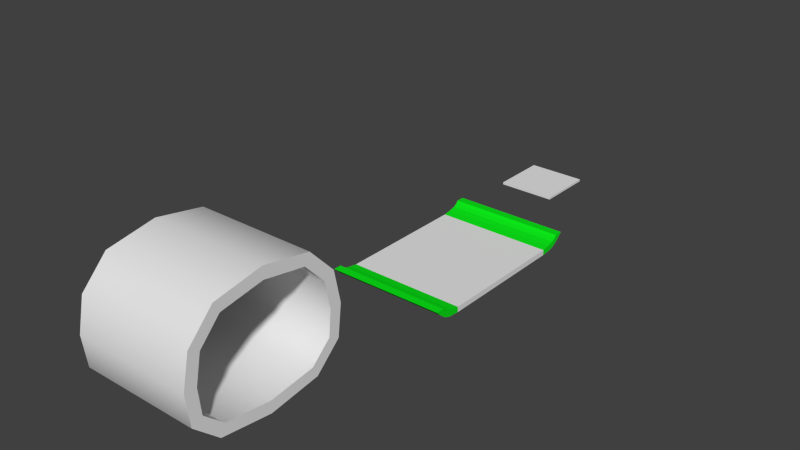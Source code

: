 # Source: RoadMeshes.blend  (saved by Blender 2.71.0; exported with 4.5.12 LTS)
import bpy
from mathutils import Matrix  # noqa: F401  (used for matrix-valued properties, if any)

bpy.ops.wm.read_factory_settings(use_empty=True)
scene = bpy.context.scene
scene.name = 'Scene'

# ---- collections
col_collection_1 = bpy.data.collections.new('Collection 1'); scene.collection.children.link(col_collection_1)

# ---- materials (node trees are filled in below, after node groups)
mat_main = bpy.data.materials.new('Main')
mat_main.alpha_threshold = 0.0
mat_main.use_transparent_shadow = False
mat_main.roughness = 0.5
mat_main.line_color = (0.0, 0.0, 0.0, 1.0)
mat_alt1 = bpy.data.materials.new('Alt1')
mat_alt1.alpha_threshold = 0.0
mat_alt1.use_transparent_shadow = False
mat_alt1.diffuse_color = (0.004087, 0.8, 0.01018, 1.0)
mat_alt1.roughness = 0.5
mat_alt1.line_color = (0.0, 0.0, 0.0, 1.0)

# ---- material node trees

# ---- world
world_world = bpy.data.worlds.new('World'); scene.world = world_world
world_world.color = (0.05088, 0.05088, 0.05088)
world_world.use_sun_shadow = False
world_world.sun_shadow_jitter_overblur = 0.0
world_world.cycles.sampling_method = 'MANUAL'
world_world.cycles.sample_map_resolution = 256

# ---- meshes
me_plane_003 = bpy.data.meshes.new('Plane.003')
me_plane_003.from_pydata([(333.3, 221.9, 80.99), (66.67, -221.9, 80.99), (66.67, 221.9, 80.99), (200.0, -221.9, 80.99), (333.3, -221.9, 80.99), (200.0, 221.9, 80.99), (333.3, 0.0, 0.0), (66.67, 0.0, 0.0), (200.0, 0.0, 0.0), (333.3, -211.4, 259.2), (200.0, 211.4, 259.2), (200.0, -211.4, 259.2), (66.67, 211.4, 259.2), (333.3, 211.4, 259.2), (66.67, -211.4, 259.2), (66.67, 0.0, 356.4), (200.0, 0.0, 356.4), (333.3, 0.0, 356.4), (0.0, 0.0, 0.0), (200.0, 155.5, 20.25), (400.0, 0.0, 0.0), (66.67, 155.5, 20.25), (200.0, -155.5, 20.25), (333.3, -155.5, 20.25), (0.0, 221.9, 80.99), (400.0, 221.9, 80.99), (400.0, -221.9, 80.99), (0.0, -221.9, 80.99), (66.67, -155.5, 20.25), (333.3, 155.5, 20.25), (66.67, -230.2, 166.0), (333.3, 230.2, 166.0), (66.67, 230.2, 166.0), (200.0, -230.2, 166.0), (333.3, -230.2, 166.0), (200.0, 230.2, 166.0), (133.3, 221.9, 80.99), (266.7, 221.9, 80.99), (266.7, -221.9, 80.99), (133.3, -221.9, 80.99), (133.3, 0.0, 0.0), (266.7, 0.0, 0.0), (200.0, 142.4, 332.1), (333.3, -142.4, 332.1), (200.0, -142.4, 332.1), (66.67, 142.4, 332.1), (333.3, 142.4, 332.1), (66.67, -142.4, 332.1), (133.3, 211.4, 259.2), (266.7, 211.4, 259.2), (400.0, -211.4, 259.2), (266.7, -211.4, 259.2), (133.3, -211.4, 259.2), (0.0, 211.4, 259.2), (400.0, 211.4, 259.2), (0.0, -211.4, 259.2), (133.3, 0.0, 356.4), (0.0, 0.0, 356.4), (266.7, 0.0, 356.4), (400.0, 0.0, 356.4), (0.0, -155.5, 20.25), (400.0, -155.5, 20.25), (0.0, 155.5, 20.25), (400.0, 155.5, 20.25), (0.0, -230.2, 166.0), (400.0, -230.2, 166.0), (0.0, 230.2, 166.0), (400.0, 230.2, 166.0), (266.7, 155.5, 20.25), (133.3, 155.5, 20.25), (133.3, -155.5, 20.25), (266.7, -155.5, 20.25), (266.7, -230.2, 166.0), (133.3, -230.2, 166.0), (133.3, 230.2, 166.0), (266.7, 230.2, 166.0), (400.0, 142.4, 332.1), (0.0, 142.4, 332.1), (400.0, -142.4, 332.1), (0.0, -142.4, 332.1), (266.7, -142.4, 332.1), (133.3, -142.4, 332.1), (133.3, 142.4, 332.1), (266.7, 142.4, 332.1), (333.3, 257.7, 63.1), (66.67, -257.7, 63.1), (66.67, 257.7, 63.1), (200.0, -257.7, 63.1), (333.3, -257.7, 63.1), (200.0, 257.7, 63.1), (333.3, 0.0, -40.0), (66.67, 0.0, -40.0), (200.0, 0.0, -40.0), (333.3, -246.9, 277.6), (200.0, 246.9, 277.6), (200.0, -246.9, 277.6), (66.67, 246.9, 277.6), (333.3, 246.9, 277.6), (66.67, -246.9, 277.6), (66.67, 0.0, 396.4), (200.0, 0.0, 396.4), (333.3, 0.0, 396.4), (0.0, 0.0, -40.0), (200.0, 172.3, -16.02), (400.0, 0.0, -40.0), (66.67, 172.3, -16.02), (200.0, -172.3, -16.02), (333.3, -172.3, -16.02), (0.0, 257.7, 63.1), (400.0, 257.7, 63.1), (400.0, -257.7, 63.1), (0.0, -257.7, 63.1), (66.67, -172.3, -16.02), (333.3, 172.3, -16.02), (66.67, -270.1, 168.1), (333.3, 270.1, 168.1), (66.67, 270.1, 168.1), (200.0, -270.1, 168.1), (333.3, -270.1, 168.1), (200.0, 270.1, 168.1), (133.3, 257.7, 63.1), (266.7, 257.7, 63.1), (266.7, -257.7, 63.1), (133.3, -257.7, 63.1), (133.3, 0.0, -40.0), (266.7, 0.0, -40.0), (200.0, 161.2, 367.3), (333.3, -161.2, 367.3), (200.0, -161.2, 367.3), (66.67, 161.2, 367.3), (333.3, 161.2, 367.3), (66.67, -161.2, 367.3), (133.3, 246.9, 277.6), (266.7, 246.9, 277.6), (400.0, -246.9, 277.6), (266.7, -246.9, 277.6), (133.3, -246.9, 277.6), (0.0, 246.9, 277.6), (400.0, 246.9, 277.6), (0.0, -246.9, 277.6), (133.3, 0.0, 396.4), (0.0, 0.0, 396.4), (266.7, 0.0, 396.4), (400.0, 0.0, 396.4), (0.0, -172.3, -16.02), (400.0, -172.3, -16.02), (0.0, 172.3, -16.02), (400.0, 172.3, -16.02), (0.0, -270.1, 168.1), (400.0, -270.1, 168.1), (0.0, 270.1, 168.1), (400.0, 270.1, 168.1), (266.7, 172.3, -16.02), (133.3, 172.3, -16.02), (133.3, -172.3, -16.02), (266.7, -172.3, -16.02), (266.7, -270.1, 168.1), (133.3, -270.1, 168.1), (133.3, 270.1, 168.1), (266.7, 270.1, 168.1), (400.0, 161.2, 367.3), (0.0, 161.2, 367.3), (400.0, -161.2, 367.3), (0.0, -161.2, 367.3), (266.7, -161.2, 367.3), (133.3, -161.2, 367.3), (133.3, 161.2, 367.3), (266.7, 161.2, 367.3)], [], [(0, 37, 68, 29), (0, 29, 63, 25), (0, 25, 67, 31), (0, 31, 75, 37), (1, 39, 70, 28), (1, 28, 60, 27), (1, 27, 64, 30), (1, 30, 73, 39), (2, 24, 62, 21), (2, 21, 69, 36), (2, 36, 74, 32), (2, 32, 66, 24), (3, 38, 71, 22), (3, 22, 70, 39), (3, 39, 73, 33), (3, 33, 72, 38), (4, 26, 61, 23), (4, 23, 71, 38), (4, 38, 72, 34), (4, 34, 65, 26), (5, 36, 69, 19), (5, 19, 68, 37), (5, 37, 75, 35), (5, 35, 74, 36), (6, 41, 71, 23), (6, 23, 61, 20), (6, 20, 63, 29), (6, 29, 68, 41), (7, 18, 60, 28), (7, 28, 70, 40), (7, 40, 69, 21), (7, 21, 62, 18), (8, 40, 70, 22), (8, 22, 71, 41), (8, 41, 68, 19), (8, 19, 69, 40), (9, 50, 65, 34), (9, 34, 72, 51), (9, 51, 80, 43), (9, 43, 78, 50), (10, 48, 74, 35), (10, 35, 75, 49), (10, 49, 83, 42), (10, 42, 82, 48), (11, 51, 72, 33), (11, 33, 73, 52), (11, 52, 81, 44), (11, 44, 80, 51), (12, 53, 66, 32), (12, 32, 74, 48), (12, 48, 82, 45), (12, 45, 77, 53), (13, 49, 75, 31), (13, 31, 67, 54), (13, 54, 76, 46), (13, 46, 83, 49), (14, 52, 73, 30), (14, 30, 64, 55), (14, 55, 79, 47), (14, 47, 81, 52), (15, 57, 77, 45), (15, 45, 82, 56), (15, 56, 81, 47), (15, 47, 79, 57), (16, 42, 83, 58), (16, 58, 80, 44), (16, 44, 81, 56), (16, 56, 82, 42), (17, 59, 78, 43), (17, 43, 80, 58), (17, 58, 83, 46), (17, 46, 76, 59), (113, 152, 121, 84), (109, 147, 113, 84), (115, 151, 109, 84), (121, 159, 115, 84), (112, 154, 123, 85), (111, 144, 112, 85), (114, 148, 111, 85), (123, 157, 114, 85), (105, 146, 108, 86), (120, 153, 105, 86), (116, 158, 120, 86), (108, 150, 116, 86), (106, 155, 122, 87), (123, 154, 106, 87), (117, 157, 123, 87), (122, 156, 117, 87), (107, 145, 110, 88), (122, 155, 107, 88), (118, 156, 122, 88), (110, 149, 118, 88), (103, 153, 120, 89), (121, 152, 103, 89), (119, 159, 121, 89), (120, 158, 119, 89), (107, 155, 125, 90), (104, 145, 107, 90), (113, 147, 104, 90), (125, 152, 113, 90), (112, 144, 102, 91), (124, 154, 112, 91), (105, 153, 124, 91), (102, 146, 105, 91), (106, 154, 124, 92), (125, 155, 106, 92), (103, 152, 125, 92), (124, 153, 103, 92), (118, 149, 134, 93), (135, 156, 118, 93), (127, 164, 135, 93), (134, 162, 127, 93), (119, 158, 132, 94), (133, 159, 119, 94), (126, 167, 133, 94), (132, 166, 126, 94), (117, 156, 135, 95), (136, 157, 117, 95), (128, 165, 136, 95), (135, 164, 128, 95), (116, 150, 137, 96), (132, 158, 116, 96), (129, 166, 132, 96), (137, 161, 129, 96), (115, 159, 133, 97), (138, 151, 115, 97), (130, 160, 138, 97), (133, 167, 130, 97), (114, 157, 136, 98), (139, 148, 114, 98), (131, 163, 139, 98), (136, 165, 131, 98), (129, 161, 141, 99), (140, 166, 129, 99), (131, 165, 140, 99), (141, 163, 131, 99), (142, 167, 126, 100), (128, 164, 142, 100), (140, 165, 128, 100), (126, 166, 140, 100), (127, 162, 143, 101), (142, 164, 127, 101), (130, 167, 142, 101), (143, 160, 130, 101), (24, 66, 150, 108), (62, 24, 108, 146), (27, 60, 144, 111), (64, 27, 111, 148), (53, 77, 161, 137), (66, 53, 137, 150), (55, 64, 148, 139), (79, 55, 139, 163), (20, 61, 145, 104), (60, 18, 102, 144), (18, 62, 146, 102), (57, 141, 161, 77), (79, 163, 141, 57), (63, 20, 104, 147), (61, 26, 110, 145), (26, 65, 149, 110), (65, 50, 134, 149), (50, 78, 162, 134), (59, 143, 162, 78), (76, 160, 143, 59), (76, 54, 138, 160), (54, 67, 151, 138), (67, 25, 109, 151), (25, 63, 147, 109)])
me_plane_003.polygons.foreach_set('use_smooth', [True] * 168)
_k = set([(18, 60), (18, 62), (20, 61), (20, 63), (24, 62), (24, 66), (25, 63), (25, 67), (26, 61), (26, 65), (27, 60), (27, 64), (50, 65), (50, 78), (53, 66), (53, 77), (54, 67), (54, 76), (55, 64), (55, 79), (57, 77), (57, 79), (59, 76), (59, 78), (102, 144), (102, 146), (104, 145), (104, 147), (108, 146), (108, 150), (109, 147), (109, 151), (110, 145), (110, 149), (111, 144), (111, 148), (134, 149), (134, 162), (137, 150), (137, 161), (138, 151), (138, 160), (139, 148), (139, 163), (141, 161), (141, 163), (143, 160), (143, 162)])
me_plane_003.attributes.new('sharp_edge', 'BOOLEAN', 'EDGE').data.foreach_set('value', [ (min(e.vertices), max(e.vertices)) in _k for e in me_plane_003.edges])
_uv = me_plane_003.uv_layers.new(name='UVMap')
_uv.uv.foreach_set('vector', [0.8713, 0.1004, 0.8713, 0.2007, 0.7359, 0.2007, 0.7359, 0.1004, 0.8713, 0.1004, 0.7359, 0.1004, 0.7359, 7.963e-05, 0.8713, 7.877e-05, 0.8713, 0.1004, 0.8713, 7.877e-05, 0.9999, 7.758e-05, 0.9999, 0.1004, 0.8713, 0.1004, 0.9999, 0.1004, 0.9999, 0.2007, 0.8713, 0.2007, 0.1287, 0.5017, 0.1287, 0.4013, 0.2641, 0.4013, 0.2641, 0.5017, 0.1287, 0.5017, 0.2641, 0.5017, 0.2641, 0.602, 0.1287, 0.602, 0.1287, 0.5017, 0.1287, 0.602, 7.758e-05, 0.602, 7.758e-05, 0.5017, 0.1287, 0.5017, 7.758e-05, 0.5017, 7.758e-05, 0.4013, 0.1287, 0.4013, 0.8713, 0.5017, 0.8713, 0.602, 0.7359, 0.602, 0.7359, 0.5017, 0.8713, 0.5017, 0.7359, 0.5017, 0.7359, 0.4013, 0.8713, 0.4013, 0.8713, 0.5017, 0.8713, 0.4013, 0.9999, 0.4013, 0.9999, 0.5016, 0.8713, 0.5017, 0.9999, 0.5016, 0.9999, 0.602, 0.8713, 0.602, 0.1287, 0.301, 0.1287, 0.2007, 0.2641, 0.2007, 0.2641, 0.301, 0.1287, 0.301, 0.2641, 0.301, 0.2641, 0.4013, 0.1287, 0.4013, 0.1287, 0.301, 0.1287, 0.4013, 7.758e-05, 0.4013, 7.784e-05, 0.301, 0.1287, 0.301, 7.784e-05, 0.301, 7.811e-05, 0.2007, 0.1287, 0.2007, 0.1287, 0.1004, 0.1287, 8.029e-05, 0.2641, 8.059e-05, 0.2641, 0.1004, 0.1287, 0.1004, 0.2641, 0.1004, 0.2641, 0.2007, 0.1287, 0.2007, 0.1287, 0.1004, 0.1287, 0.2007, 7.811e-05, 0.2007, 7.831e-05, 0.1004, 0.1287, 0.1004, 7.831e-05, 0.1004, 7.85e-05, 8e-05, 0.1287, 8.029e-05, 0.8713, 0.301, 0.8713, 0.4013, 0.7359, 0.4013, 0.7359, 0.301, 0.8713, 0.301, 0.7359, 0.301, 0.7359, 0.2007, 0.8713, 0.2007, 0.8713, 0.301, 0.8713, 0.2007, 0.9999, 0.2007, 0.9999, 0.301, 0.8713, 0.301, 0.9999, 0.301, 0.9999, 0.4013, 0.8713, 0.4013, 0.5, 0.1004, 0.5, 0.2007, 0.2641, 0.2007, 0.2641, 0.1004, 0.5, 0.1004, 0.2641, 0.1004, 0.2641, 8.059e-05, 0.5, 8.053e-05, 0.5, 0.1004, 0.5, 8.053e-05, 0.7359, 7.963e-05, 0.7359, 0.1004, 0.5, 0.1004, 0.7359, 0.1004, 0.7359, 0.2007, 0.5, 0.2007, 0.5, 0.5017, 0.5, 0.602, 0.2641, 0.602, 0.2641, 0.5017, 0.5, 0.5017, 0.2641, 0.5017, 0.2641, 0.4013, 0.5, 0.4013, 0.5, 0.5017, 0.5, 0.4013, 0.7359, 0.4013, 0.7359, 0.5017, 0.5, 0.5017, 0.7359, 0.5017, 0.7359, 0.602, 0.5, 0.602, 0.5, 0.301, 0.5, 0.4013, 0.2641, 0.4013, 0.2641, 0.301, 0.5, 0.301, 0.2641, 0.301, 0.2641, 0.2007, 0.5, 0.2007, 0.5, 0.301, 0.5, 0.2007, 0.7359, 0.2007, 0.7359, 0.301, 0.5, 0.301, 0.7359, 0.301, 0.7359, 0.4013, 0.5, 0.4013, 0.1399, 0.4904, 0.1399, 0.5885, 7.738e-05, 0.5885, 7.698e-05, 0.4904, 0.1399, 0.4904, 7.698e-05, 0.4904, 7.673e-05, 0.3924, 0.1399, 0.3924, 0.1399, 0.4904, 0.1399, 0.3924, 0.2876, 0.3924, 0.2876, 0.4904, 0.1399, 0.4904, 0.2876, 0.4904, 0.2876, 0.5885, 0.1399, 0.5885, 0.8601, 0.2943, 0.8601, 0.1962, 0.9999, 0.1962, 0.9999, 0.2943, 0.8601, 0.2943, 0.9999, 0.2943, 0.9999, 0.3924, 0.8601, 0.3924, 0.8601, 0.2943, 0.8601, 0.3924, 0.7124, 0.3924, 0.7124, 0.2943, 0.8601, 0.2943, 0.7124, 0.2943, 0.7124, 0.1962, 0.8601, 0.1962, 0.1399, 0.2943, 0.1399, 0.3924, 7.673e-05, 0.3924, 7.68e-05, 0.2943, 0.1399, 0.2943, 7.68e-05, 0.2943, 7.683e-05, 0.1962, 0.1399, 0.1962, 0.1399, 0.2943, 0.1399, 0.1962, 0.2876, 0.1962, 0.2876, 0.2943, 0.1399, 0.2943, 0.2876, 0.2943, 0.2876, 0.3924, 0.1399, 0.3924, 0.8601, 0.09815, 0.8601, 7.676e-05, 0.9999, 7.67e-05, 0.9999, 0.09815, 0.8601, 0.09815, 0.9999, 0.09815, 0.9999, 0.1962, 0.8601, 0.1962, 0.8601, 0.09815, 0.8601, 0.1962, 0.7124, 0.1962, 0.7124, 0.09815, 0.8601, 0.09815, 0.7124, 0.09815, 0.7124, 7.683e-05, 0.8601, 7.676e-05, 0.8601, 0.4904, 0.8601, 0.3924, 0.9999, 0.3924, 0.9999, 0.4904, 0.8601, 0.4904, 0.9999, 0.4904, 0.9999, 0.5885, 0.8601, 0.5885, 0.8601, 0.4904, 0.8601, 0.5885, 0.7124, 0.5885, 0.7124, 0.4904, 0.8601, 0.4904, 0.7124, 0.4904, 0.7124, 0.3924, 0.8601, 0.3924, 0.1399, 0.09815, 0.1399, 0.1962, 7.683e-05, 0.1962, 7.683e-05, 0.09815, 0.1399, 0.09815, 7.683e-05, 0.09815, 7.67e-05, 7.75e-05, 0.1399, 7.726e-05, 0.1399, 0.09815, 0.1399, 7.726e-05, 0.2876, 7.704e-05, 0.2876, 0.09815, 0.1399, 0.09815, 0.2876, 0.09815, 0.2876, 0.1962, 0.1399, 0.1962, 0.5, 0.09815, 0.5, 7.683e-05, 0.7124, 7.683e-05, 0.7124, 0.09815, 0.5, 0.09815, 0.7124, 0.09815, 0.7124, 0.1962, 0.5, 0.1962, 0.5, 0.09815, 0.5, 0.1962, 0.2876, 0.1962, 0.2876, 0.09815, 0.5, 0.09815, 0.2876, 0.09815, 0.2876, 7.704e-05, 0.5, 7.683e-05, 0.5, 0.2943, 0.7124, 0.2943, 0.7124, 0.3924, 0.5, 0.3924, 0.5, 0.2943, 0.5, 0.3924, 0.2876, 0.3924, 0.2876, 0.2943, 0.5, 0.2943, 0.2876, 0.2943, 0.2876, 0.1962, 0.5, 0.1962, 0.5, 0.2943, 0.5, 0.1962, 0.7124, 0.1962, 0.7124, 0.2943, 0.5, 0.4904, 0.5, 0.5885, 0.2876, 0.5885, 0.2876, 0.4904, 0.5, 0.4904, 0.2876, 0.4904, 0.2876, 0.3924, 0.5, 0.3924, 0.5, 0.4904, 0.5, 0.3924, 0.7124, 0.3924, 0.7124, 0.4904, 0.5, 0.4904, 0.7124, 0.4904, 0.7124, 0.5885, 0.5, 0.5885, 0.7196, 0.4208, 0.7196, 0.3367, 0.8665, 0.3367, 0.8665, 0.4208, 0.8665, 0.505, 0.7196, 0.505, 0.7196, 0.4208, 0.8665, 0.4208, 0.9999, 0.4208, 0.9999, 0.505, 0.8665, 0.505, 0.8665, 0.4208, 0.8665, 0.3367, 0.9999, 0.3367, 0.9999, 0.4208, 0.8665, 0.4208, 0.2804, 0.08422, 0.2804, 0.1684, 0.1335, 0.1684, 0.1335, 0.08422, 0.1335, 7.384e-05, 0.2804, 7.228e-05, 0.2804, 0.08422, 0.1335, 0.08422, 7.231e-05, 0.08423, 7.105e-05, 7.572e-05, 0.1335, 7.384e-05, 0.1335, 0.08422, 0.1335, 0.1684, 7.373e-05, 0.1684, 7.231e-05, 0.08423, 0.1335, 0.08422, 0.7196, 0.08422, 0.7196, 7.193e-05, 0.8665, 7.381e-05, 0.8665, 0.08422, 0.8665, 0.1684, 0.7196, 0.1684, 0.7196, 0.08422, 0.8665, 0.08422, 0.9999, 0.08423, 0.9999, 0.1684, 0.8665, 0.1684, 0.8665, 0.08422, 0.8665, 7.381e-05, 0.9999, 7.64e-05, 0.9999, 0.08423, 0.8665, 0.08422, 0.2804, 0.2525, 0.2804, 0.3367, 0.1335, 0.3367, 0.1335, 0.2525, 0.1335, 0.1684, 0.2804, 0.1684, 0.2804, 0.2525, 0.1335, 0.2525, 7.515e-05, 0.2525, 7.373e-05, 0.1684, 0.1335, 0.1684, 0.1335, 0.2525, 0.1335, 0.3367, 7.673e-05, 0.3367, 7.515e-05, 0.2525, 0.1335, 0.2525, 0.2804, 0.4208, 0.2804, 0.505, 0.1335, 0.505, 0.1335, 0.4208, 0.1335, 0.3367, 0.2804, 0.3367, 0.2804, 0.4208, 0.1335, 0.4208, 7.81e-05, 0.4208, 7.673e-05, 0.3367, 0.1335, 0.3367, 0.1335, 0.4208, 0.1335, 0.505, 7.93e-05, 0.505, 7.81e-05, 0.4208, 0.1335, 0.4208, 0.7196, 0.2525, 0.7196, 0.1684, 0.8665, 0.1684, 0.8665, 0.2525, 0.8665, 0.3367, 0.7196, 0.3367, 0.7196, 0.2525, 0.8665, 0.2525, 0.9999, 0.2525, 0.9999, 0.3367, 0.8665, 0.3367, 0.8665, 0.2525, 0.8665, 0.1684, 0.9999, 0.1684, 0.9999, 0.2525, 0.8665, 0.2525, 0.2804, 0.4208, 0.2804, 0.3367, 0.5, 0.3367, 0.5, 0.4208, 0.5, 0.505, 0.2804, 0.505, 0.2804, 0.4208, 0.5, 0.4208, 0.7196, 0.4208, 0.7196, 0.505, 0.5, 0.505, 0.5, 0.4208, 0.5, 0.3367, 0.7196, 0.3367, 0.7196, 0.4208, 0.5, 0.4208, 0.2804, 0.08422, 0.2804, 7.228e-05, 0.5, 7.105e-05, 0.5, 0.08422, 0.5, 0.1684, 0.2804, 0.1684, 0.2804, 0.08422, 0.5, 0.08422, 0.7196, 0.08422, 0.7196, 0.1684, 0.5, 0.1684, 0.5, 0.08422, 0.5, 7.105e-05, 0.7196, 7.193e-05, 0.7196, 0.08422, 0.5, 0.08422, 0.2804, 0.2525, 0.2804, 0.1684, 0.5, 0.1684, 0.5, 0.2525, 0.5, 0.3367, 0.2804, 0.3367, 0.2804, 0.2525, 0.5, 0.2525, 0.7196, 0.2525, 0.7196, 0.3367, 0.5, 0.3367, 0.5, 0.2525, 0.5, 0.1684, 0.7196, 0.1684, 0.7196, 0.2525, 0.5, 0.2525, 7.292e-05, 0.08346, 7.45e-05, 0.0001086, 0.1401, 0.0001113, 0.1401, 0.08346, 0.1401, 0.1668, 7.19e-05, 0.1668, 7.292e-05, 0.08346, 0.1401, 0.08346, 0.2952, 0.08346, 0.2952, 0.1668, 0.1401, 0.1668, 0.1401, 0.08346, 0.1401, 0.0001113, 0.2952, 0.0001119, 0.2952, 0.08346, 0.1401, 0.08346, 0.9999, 0.2501, 0.9999, 0.3335, 0.8599, 0.3335, 0.8599, 0.2501, 0.8599, 0.1668, 0.9999, 0.1668, 0.9999, 0.2501, 0.8599, 0.2501, 0.7048, 0.2501, 0.7048, 0.1668, 0.8599, 0.1668, 0.8599, 0.2501, 0.8599, 0.3335, 0.7048, 0.3335, 0.7048, 0.2501, 0.8599, 0.2501, 7.139e-05, 0.2502, 7.19e-05, 0.1668, 0.1401, 0.1668, 0.1401, 0.2502, 0.1401, 0.3335, 7.1e-05, 0.3335, 7.139e-05, 0.2502, 0.1401, 0.2502, 0.2952, 0.2502, 0.2952, 0.3335, 0.1401, 0.3335, 0.1401, 0.2502, 0.1401, 0.1668, 0.2952, 0.1668, 0.2952, 0.2502, 0.1401, 0.2502, 0.9999, 0.4168, 0.9999, 0.5002, 0.8599, 0.5002, 0.8599, 0.4168, 0.8599, 0.3335, 0.9999, 0.3335, 0.9999, 0.4168, 0.8599, 0.4168, 0.7048, 0.4168, 0.7048, 0.3335, 0.8599, 0.3335, 0.8599, 0.4168, 0.8599, 0.5002, 0.7048, 0.5002, 0.7048, 0.4168, 0.8599, 0.4168, 0.9999, 0.08342, 0.9999, 0.1668, 0.8599, 0.1668, 0.8599, 0.08343, 0.8599, 8.475e-05, 0.9999, 7.072e-05, 0.9999, 0.08342, 0.8599, 0.08343, 0.7048, 0.08344, 0.7048, 9.714e-05, 0.8599, 8.475e-05, 0.8599, 0.08343, 0.8599, 0.1668, 0.7048, 0.1668, 0.7048, 0.08344, 0.8599, 0.08343, 7.083e-05, 0.4169, 7.1e-05, 0.3335, 0.1401, 0.3335, 0.1401, 0.4169, 0.1401, 0.5002, 7.072e-05, 0.5002, 7.083e-05, 0.4169, 0.1401, 0.4169, 0.2952, 0.4169, 0.2952, 0.5002, 0.1401, 0.5002, 0.1401, 0.4169, 0.1401, 0.3335, 0.2952, 0.3335, 0.2952, 0.4169, 0.1401, 0.4169, 0.7048, 0.4168, 0.7048, 0.5002, 0.5, 0.5002, 0.5, 0.4169, 0.5, 0.3335, 0.7048, 0.3335, 0.7048, 0.4168, 0.5, 0.4169, 0.2952, 0.4169, 0.2952, 0.3335, 0.5, 0.3335, 0.5, 0.4169, 0.5, 0.5002, 0.2952, 0.5002, 0.2952, 0.4169, 0.5, 0.4169, 0.5, 0.1668, 0.7048, 0.1668, 0.7048, 0.2501, 0.5, 0.2502, 0.2952, 0.2502, 0.2952, 0.1668, 0.5, 0.1668, 0.5, 0.2502, 0.5, 0.3335, 0.2952, 0.3335, 0.2952, 0.2502, 0.5, 0.2502, 0.7048, 0.2501, 0.7048, 0.3335, 0.5, 0.3335, 0.5, 0.2502, 0.2952, 0.08346, 0.2952, 0.0001119, 0.5, 0.0001076, 0.5, 0.08345, 0.5, 0.1668, 0.2952, 0.1668, 0.2952, 0.08346, 0.5, 0.08345, 0.7048, 0.08344, 0.7048, 0.1668, 0.5, 0.1668, 0.5, 0.08345, 0.5, 0.0001076, 0.7048, 9.714e-05, 0.7048, 0.08344, 0.5, 0.08345, 0.5442, 0.9006, 0.5709, 0.8064, 0.6163, 0.8122, 0.5809, 0.928, 0.4571, 0.9556, 0.5442, 0.9006, 0.5809, 0.928, 0.4687, 0.9999, 0.04406, 0.8106, 0.1066, 0.8925, 0.08023, 0.93, 0.000111, 0.8235, 0.05194, 0.713, 0.04406, 0.8106, 0.000111, 0.8235, 0.00733, 0.7026, 0.5686, 0.6976, 0.5055, 0.6015, 0.534, 0.5655, 0.6123, 0.6841, 0.5709, 0.8064, 0.5686, 0.6976, 0.6123, 0.6841, 0.6163, 0.8122, 0.09204, 0.6119, 0.05194, 0.713, 0.00733, 0.7026, 0.05577, 0.5839, 0.1846, 0.5437, 0.09204, 0.6119, 0.05577, 0.5839, 0.1706, 0.5001, 0.3387, 0.05314, 0.1594, 0.04441, 0.1477, 0.000111, 0.3468, 0.008055, 0.1066, 0.8925, 0.2777, 0.9469, 0.2696, 0.9919, 0.08023, 0.93, 0.2777, 0.9469, 0.4571, 0.9556, 0.4687, 0.9999, 0.2696, 0.9919, 0.35, 0.5452, 0.3581, 0.5001, 0.534, 0.5655, 0.5055, 0.6015, 0.1846, 0.5437, 0.1706, 0.5001, 0.3581, 0.5001, 0.35, 0.5452, 0.5098, 0.1075, 0.3387, 0.05314, 0.3468, 0.008055, 0.5362, 0.07004, 0.1594, 0.04441, 0.07218, 0.0994, 0.03549, 0.07198, 0.1477, 0.000111, 0.07218, 0.0994, 0.04555, 0.1936, 0.000111, 0.1878, 0.03549, 0.07198, 0.04555, 0.1936, 0.04785, 0.3024, 0.004096, 0.3159, 0.000111, 0.1878, 0.04785, 0.3024, 0.1109, 0.3985, 0.08246, 0.4345, 0.004096, 0.3159, 0.2664, 0.4548, 0.2583, 0.4999, 0.08246, 0.4345, 0.1109, 0.3985, 0.4318, 0.4563, 0.4459, 0.4999, 0.2583, 0.4999, 0.2664, 0.4548, 0.4318, 0.4563, 0.5244, 0.3881, 0.5607, 0.4161, 0.4459, 0.4999, 0.5244, 0.3881, 0.5645, 0.287, 0.6091, 0.2974, 0.5607, 0.4161, 0.5645, 0.287, 0.5724, 0.1894, 0.6163, 0.1765, 0.6091, 0.2974, 0.5724, 0.1894, 0.5098, 0.1075, 0.5362, 0.07004, 0.6163, 0.1765])
_uv.active_render = True
_uv = me_plane_003.uv_layers.new(name='LightmapUV')
_uv.uv.foreach_set('vector', [0.05992, 0.2769, 0.1107, 0.277, 0.1107, 0.3595, 0.05989, 0.3595, 0.05992, 0.2769, 0.05989, 0.3595, 0.009067, 0.3594, 0.009101, 0.2769, 0.05992, 0.2769, 0.009101, 0.2769, 0.009132, 0.1986, 0.05996, 0.1986, 0.05992, 0.2769, 0.05996, 0.1986, 0.1108, 0.1986, 0.1107, 0.277, 0.263, 0.7296, 0.2122, 0.7296, 0.2122, 0.647, 0.2631, 0.6471, 0.263, 0.7296, 0.2631, 0.6471, 0.3139, 0.6471, 0.3139, 0.7296, 0.263, 0.7296, 0.3139, 0.7296, 0.3138, 0.808, 0.263, 0.8079, 0.263, 0.7296, 0.263, 0.8079, 0.2122, 0.8079, 0.2122, 0.7296, 0.2632, 0.2771, 0.314, 0.2771, 0.314, 0.3596, 0.2632, 0.3596, 0.2632, 0.2771, 0.2632, 0.3596, 0.2124, 0.3596, 0.2124, 0.277, 0.2632, 0.2771, 0.2124, 0.277, 0.2124, 0.1987, 0.2633, 0.1987, 0.2632, 0.2771, 0.2633, 0.1987, 0.3141, 0.1988, 0.314, 0.2771, 0.1614, 0.7295, 0.1106, 0.7295, 0.1106, 0.647, 0.1614, 0.647, 0.1614, 0.7295, 0.1614, 0.647, 0.2122, 0.647, 0.2122, 0.7296, 0.1614, 0.7295, 0.2122, 0.7296, 0.2122, 0.8079, 0.1614, 0.8079, 0.1614, 0.7295, 0.1614, 0.8079, 0.1105, 0.8078, 0.1106, 0.7295, 0.05974, 0.7295, 0.008919, 0.7294, 0.008952, 0.6469, 0.05978, 0.647, 0.05974, 0.7295, 0.05978, 0.647, 0.1106, 0.647, 0.1106, 0.7295, 0.05974, 0.7295, 0.1106, 0.7295, 0.1105, 0.8078, 0.05971, 0.8078, 0.05974, 0.7295, 0.05971, 0.8078, 0.008887, 0.8078, 0.008919, 0.7294, 0.1616, 0.277, 0.2124, 0.277, 0.2124, 0.3596, 0.1615, 0.3595, 0.1616, 0.277, 0.1615, 0.3595, 0.1107, 0.3595, 0.1107, 0.277, 0.1616, 0.277, 0.1107, 0.277, 0.1108, 0.1986, 0.1616, 0.1987, 0.1616, 0.277, 0.1616, 0.1987, 0.2124, 0.1987, 0.2124, 0.277, 0.05983, 0.5032, 0.1107, 0.5032, 0.1106, 0.647, 0.05978, 0.647, 0.05983, 0.5032, 0.05978, 0.647, 0.008952, 0.6469, 0.00901, 0.5032, 0.05983, 0.5032, 0.00901, 0.5032, 0.009067, 0.3594, 0.05989, 0.3595, 0.05983, 0.5032, 0.05989, 0.3595, 0.1107, 0.3595, 0.1107, 0.5032, 0.2631, 0.5033, 0.314, 0.5034, 0.3139, 0.6471, 0.2631, 0.6471, 0.2631, 0.5033, 0.2631, 0.6471, 0.2122, 0.647, 0.2123, 0.5033, 0.2631, 0.5033, 0.2123, 0.5033, 0.2124, 0.3596, 0.2632, 0.3596, 0.2631, 0.5033, 0.2632, 0.3596, 0.314, 0.3596, 0.314, 0.5034, 0.1615, 0.5033, 0.2123, 0.5033, 0.2122, 0.647, 0.1614, 0.647, 0.1615, 0.5033, 0.1614, 0.647, 0.1106, 0.647, 0.1107, 0.5032, 0.1615, 0.5033, 0.1107, 0.5032, 0.1107, 0.3595, 0.1615, 0.3595, 0.1615, 0.5033, 0.1615, 0.3595, 0.2124, 0.3596, 0.2123, 0.5033, 0.05968, 0.8949, 0.008851, 0.8949, 0.008887, 0.8078, 0.05971, 0.8078, 0.05968, 0.8949, 0.05971, 0.8078, 0.1105, 0.8078, 0.1105, 0.895, 0.05968, 0.8949, 0.1105, 0.895, 0.1105, 0.987, 0.05964, 0.987, 0.05968, 0.8949, 0.05964, 0.987, 0.008814, 0.987, 0.008851, 0.8949, 0.1616, 0.1115, 0.2125, 0.1116, 0.2124, 0.1987, 0.1616, 0.1987, 0.1616, 0.1115, 0.1616, 0.1987, 0.1108, 0.1986, 0.1108, 0.1115, 0.1616, 0.1115, 0.1108, 0.1115, 0.1109, 0.01946, 0.1617, 0.01949, 0.1616, 0.1115, 0.1617, 0.01949, 0.2125, 0.01952, 0.2125, 0.1116, 0.1613, 0.895, 0.1105, 0.895, 0.1105, 0.8078, 0.1614, 0.8079, 0.1613, 0.895, 0.1614, 0.8079, 0.2122, 0.8079, 0.2122, 0.895, 0.1613, 0.895, 0.2122, 0.895, 0.2121, 0.9871, 0.1613, 0.9871, 0.1613, 0.895, 0.1613, 0.9871, 0.1105, 0.987, 0.1105, 0.895, 0.2633, 0.1116, 0.3141, 0.1116, 0.3141, 0.1988, 0.2633, 0.1987, 0.2633, 0.1116, 0.2633, 0.1987, 0.2124, 0.1987, 0.2125, 0.1116, 0.2633, 0.1116, 0.2125, 0.1116, 0.2125, 0.01952, 0.2633, 0.01955, 0.2633, 0.1116, 0.2633, 0.01955, 0.3141, 0.01958, 0.3141, 0.1116, 0.05999, 0.1115, 0.1108, 0.1115, 0.1108, 0.1986, 0.05996, 0.1986, 0.05999, 0.1115, 0.05996, 0.1986, 0.009132, 0.1986, 0.009167, 0.1115, 0.05999, 0.1115, 0.009167, 0.1115, 0.009205, 0.01941, 0.06003, 0.01944, 0.05999, 0.1115, 0.06003, 0.01944, 0.1109, 0.01946, 0.1108, 0.1115, 0.263, 0.8951, 0.2122, 0.895, 0.2122, 0.8079, 0.263, 0.8079, 0.263, 0.8951, 0.263, 0.8079, 0.3138, 0.808, 0.3138, 0.8951, 0.263, 0.8951, 0.3138, 0.8951, 0.3138, 0.9871, 0.2629, 0.9871, 0.263, 0.8951, 0.2629, 0.9871, 0.2121, 0.9871, 0.2122, 0.895, 0.4548, 0.1405, 0.3488, 0.1405, 0.3488, 0.109, 0.4548, 0.109, 0.4548, 0.1405, 0.4548, 0.109, 0.5607, 0.109, 0.5607, 0.1405, 0.4548, 0.1405, 0.5607, 0.1405, 0.5607, 0.1719, 0.4548, 0.1719, 0.4548, 0.1405, 0.4548, 0.1719, 0.3488, 0.1719, 0.3488, 0.1405, 0.6667, 0.1405, 0.6667, 0.109, 0.7726, 0.109, 0.7726, 0.1405, 0.6667, 0.1405, 0.7726, 0.1405, 0.7726, 0.1719, 0.6667, 0.1719, 0.6667, 0.1405, 0.6667, 0.1719, 0.5607, 0.1719, 0.5607, 0.1405, 0.6667, 0.1405, 0.5607, 0.1405, 0.5607, 0.109, 0.6667, 0.109, 0.8786, 0.1405, 0.9845, 0.1405, 0.9845, 0.1719, 0.8786, 0.1719, 0.8786, 0.1405, 0.8786, 0.1719, 0.7726, 0.1719, 0.7726, 0.1405, 0.8786, 0.1405, 0.7726, 0.1405, 0.7726, 0.109, 0.8786, 0.109, 0.8786, 0.1405, 0.8786, 0.109, 0.9845, 0.109, 0.9845, 0.1405, 0.5583, 0.4905, 0.5173, 0.4905, 0.5173, 0.4189, 0.5583, 0.419, 0.5993, 0.419, 0.5993, 0.4906, 0.5583, 0.4905, 0.5583, 0.419, 0.5583, 0.3539, 0.5993, 0.3539, 0.5993, 0.419, 0.5583, 0.419, 0.5173, 0.4189, 0.5173, 0.3539, 0.5583, 0.3539, 0.5583, 0.419, 0.3942, 0.7046, 0.4352, 0.7046, 0.4351, 0.7762, 0.3941, 0.7761, 0.3531, 0.7761, 0.3531, 0.7045, 0.3942, 0.7046, 0.3941, 0.7761, 0.3941, 0.8412, 0.3531, 0.8412, 0.3531, 0.7761, 0.3941, 0.7761, 0.4351, 0.7762, 0.4351, 0.8412, 0.3941, 0.8412, 0.3941, 0.7761, 0.3942, 0.4905, 0.3532, 0.4905, 0.3532, 0.4189, 0.3942, 0.4189, 0.4353, 0.4189, 0.4352, 0.4905, 0.3942, 0.4905, 0.3942, 0.4189, 0.3943, 0.3539, 0.4353, 0.3539, 0.4353, 0.4189, 0.3942, 0.4189, 0.3532, 0.4189, 0.3533, 0.3539, 0.3943, 0.3539, 0.3942, 0.4189, 0.4762, 0.7046, 0.5172, 0.7046, 0.5172, 0.7762, 0.4762, 0.7762, 0.4351, 0.7762, 0.4352, 0.7046, 0.4762, 0.7046, 0.4762, 0.7762, 0.4761, 0.8412, 0.4351, 0.8412, 0.4351, 0.7762, 0.4762, 0.7762, 0.5172, 0.7762, 0.5171, 0.8412, 0.4761, 0.8412, 0.4762, 0.7762, 0.5582, 0.7046, 0.5992, 0.7046, 0.5992, 0.7762, 0.5582, 0.7762, 0.5172, 0.7762, 0.5172, 0.7046, 0.5582, 0.7046, 0.5582, 0.7762, 0.5582, 0.8412, 0.5171, 0.8412, 0.5172, 0.7762, 0.5582, 0.7762, 0.5992, 0.7762, 0.5992, 0.8412, 0.5582, 0.8412, 0.5582, 0.7762, 0.4762, 0.4905, 0.4352, 0.4905, 0.4353, 0.4189, 0.4763, 0.4189, 0.5173, 0.4189, 0.5173, 0.4905, 0.4762, 0.4905, 0.4763, 0.4189, 0.4763, 0.3539, 0.5173, 0.3539, 0.5173, 0.4189, 0.4763, 0.4189, 0.4353, 0.4189, 0.4353, 0.3539, 0.4763, 0.3539, 0.4763, 0.4189, 0.5582, 0.7046, 0.5172, 0.7046, 0.5172, 0.5976, 0.5582, 0.5976, 0.5992, 0.5976, 0.5992, 0.7046, 0.5582, 0.7046, 0.5582, 0.5976, 0.5583, 0.4905, 0.5993, 0.4906, 0.5992, 0.5976, 0.5582, 0.5976, 0.5172, 0.5976, 0.5173, 0.4905, 0.5583, 0.4905, 0.5582, 0.5976, 0.3942, 0.7046, 0.3531, 0.7045, 0.3532, 0.5975, 0.3942, 0.5975, 0.4352, 0.5975, 0.4352, 0.7046, 0.3942, 0.7046, 0.3942, 0.5975, 0.3942, 0.4905, 0.4352, 0.4905, 0.4352, 0.5975, 0.3942, 0.5975, 0.3532, 0.5975, 0.3532, 0.4905, 0.3942, 0.4905, 0.3942, 0.5975, 0.4762, 0.7046, 0.4352, 0.7046, 0.4352, 0.5975, 0.4762, 0.5975, 0.5172, 0.5976, 0.5172, 0.7046, 0.4762, 0.7046, 0.4762, 0.5975, 0.4762, 0.4905, 0.5173, 0.4905, 0.5172, 0.5976, 0.4762, 0.5975, 0.4352, 0.5975, 0.4352, 0.4905, 0.4762, 0.4905, 0.4762, 0.5975, 0.5582, 0.8412, 0.5992, 0.8412, 0.5991, 0.9101, 0.5581, 0.9101, 0.5171, 0.9101, 0.5171, 0.8412, 0.5582, 0.8412, 0.5581, 0.9101, 0.5581, 0.9864, 0.5171, 0.9864, 0.5171, 0.9101, 0.5581, 0.9101, 0.5991, 0.9101, 0.5991, 0.9864, 0.5581, 0.9864, 0.5581, 0.9101, 0.4763, 0.3539, 0.4353, 0.3539, 0.4353, 0.285, 0.4763, 0.285, 0.5173, 0.285, 0.5173, 0.3539, 0.4763, 0.3539, 0.4763, 0.285, 0.4763, 0.2087, 0.5174, 0.2087, 0.5173, 0.285, 0.4763, 0.285, 0.4353, 0.285, 0.4353, 0.2087, 0.4763, 0.2087, 0.4763, 0.285, 0.4761, 0.8412, 0.5171, 0.8412, 0.5171, 0.9101, 0.4761, 0.9101, 0.4351, 0.9101, 0.4351, 0.8412, 0.4761, 0.8412, 0.4761, 0.9101, 0.4761, 0.9864, 0.4351, 0.9864, 0.4351, 0.9101, 0.4761, 0.9101, 0.5171, 0.9101, 0.5171, 0.9864, 0.4761, 0.9864, 0.4761, 0.9101, 0.3943, 0.3539, 0.3533, 0.3539, 0.3533, 0.285, 0.3943, 0.285, 0.4353, 0.285, 0.4353, 0.3539, 0.3943, 0.3539, 0.3943, 0.285, 0.3943, 0.2087, 0.4353, 0.2087, 0.4353, 0.285, 0.3943, 0.285, 0.3533, 0.285, 0.3533, 0.2086, 0.3943, 0.2087, 0.3943, 0.285, 0.5583, 0.3539, 0.5173, 0.3539, 0.5173, 0.285, 0.5583, 0.285, 0.5993, 0.2851, 0.5993, 0.3539, 0.5583, 0.3539, 0.5583, 0.285, 0.5584, 0.2087, 0.5994, 0.2087, 0.5993, 0.2851, 0.5583, 0.285, 0.5173, 0.285, 0.5174, 0.2087, 0.5584, 0.2087, 0.5583, 0.285, 0.3941, 0.8412, 0.4351, 0.8412, 0.4351, 0.9101, 0.3941, 0.9101, 0.3531, 0.91, 0.3531, 0.8412, 0.3941, 0.8412, 0.3941, 0.9101, 0.3941, 0.9864, 0.3531, 0.9864, 0.3531, 0.91, 0.3941, 0.9101, 0.4351, 0.9101, 0.4351, 0.9864, 0.3941, 0.9864, 0.3941, 0.9101, 0.4534, 0.08391, 0.3474, 0.08391, 0.3474, 0.0524, 0.4534, 0.0524, 0.5593, 0.0524, 0.5593, 0.08391, 0.4534, 0.08391, 0.4534, 0.0524, 0.4534, 0.02089, 0.5593, 0.02089, 0.5593, 0.0524, 0.4534, 0.0524, 0.3474, 0.0524, 0.3474, 0.02089, 0.4534, 0.02089, 0.4534, 0.0524, 0.7712, 0.0524, 0.7712, 0.08391, 0.6653, 0.08391, 0.6653, 0.0524, 0.6653, 0.02089, 0.7712, 0.02089, 0.7712, 0.0524, 0.6653, 0.0524, 0.5593, 0.0524, 0.5593, 0.02089, 0.6653, 0.02089, 0.6653, 0.0524, 0.6653, 0.08391, 0.5593, 0.08391, 0.5593, 0.0524, 0.6653, 0.0524, 0.8772, 0.02089, 0.9831, 0.02089, 0.9831, 0.0524, 0.8772, 0.0524, 0.7712, 0.0524, 0.7712, 0.02089, 0.8772, 0.02089, 0.8772, 0.0524, 0.8772, 0.08391, 0.7712, 0.08391, 0.7712, 0.0524, 0.8772, 0.0524, 0.9831, 0.0524, 0.9831, 0.08391, 0.8772, 0.08391, 0.8772, 0.0524, 0.7327, 0.6491, 0.7913, 0.6434, 0.7927, 0.6159, 0.7204, 0.6245, 0.6909, 0.6948, 0.7327, 0.6491, 0.7204, 0.6245, 0.666, 0.6832, 0.7327, 0.9546, 0.6909, 0.9088, 0.666, 0.9204, 0.7204, 0.9792, 0.7913, 0.9603, 0.7327, 0.9546, 0.7204, 0.9792, 0.7927, 0.9878, 0.8554, 0.6563, 0.9055, 0.7039, 0.9298, 0.6909, 0.8681, 0.6319, 0.7913, 0.6434, 0.8554, 0.6563, 0.8681, 0.6319, 0.7927, 0.6159, 0.8554, 0.9473, 0.7913, 0.9603, 0.7927, 0.9878, 0.8681, 0.9718, 0.9055, 0.8998, 0.8554, 0.9473, 0.8681, 0.9718, 0.9298, 0.9128, 0.676, 0.3948, 0.6906, 0.5072, 0.6644, 0.5194, 0.6471, 0.3948, 0.6909, 0.9088, 0.677, 0.8018, 0.6495, 0.8018, 0.666, 0.9204, 0.677, 0.8018, 0.6909, 0.6948, 0.666, 0.6832, 0.6495, 0.8018, 0.9223, 0.8018, 0.9498, 0.8018, 0.9298, 0.6909, 0.9055, 0.7039, 0.9055, 0.8998, 0.9298, 0.9128, 0.9498, 0.8018, 0.9223, 0.8018, 0.6906, 0.2825, 0.676, 0.3948, 0.6471, 0.3948, 0.6644, 0.2703, 0.6906, 0.5072, 0.7345, 0.5552, 0.7216, 0.5811, 0.6644, 0.5194, 0.7345, 0.5552, 0.796, 0.5612, 0.7974, 0.5901, 0.7216, 0.5811, 0.796, 0.5612, 0.8633, 0.5476, 0.8766, 0.5733, 0.7974, 0.5901, 0.8633, 0.5476, 0.916, 0.4977, 0.9415, 0.5114, 0.8766, 0.5733, 0.9335, 0.3948, 0.9625, 0.3948, 0.9415, 0.5114, 0.916, 0.4977, 0.916, 0.2919, 0.9415, 0.2783, 0.9625, 0.3948, 0.9335, 0.3948, 0.916, 0.2919, 0.8633, 0.242, 0.8766, 0.2164, 0.9415, 0.2783, 0.8633, 0.242, 0.796, 0.2284, 0.7974, 0.1996, 0.8766, 0.2164, 0.796, 0.2284, 0.7345, 0.2345, 0.7216, 0.2086, 0.7974, 0.1996, 0.7345, 0.2345, 0.6906, 0.2825, 0.6644, 0.2703, 0.7216, 0.2086])
me_plane_003.materials.append(mat_main)
me_plane_003.use_remesh_preserve_volume = False
me_plane_003.use_remesh_preserve_attributes = False
me_plane_003.use_mirror_vertex_groups = False
me_plane_003.update()
me_plane = bpy.data.meshes.new('Plane')
me_plane.from_pydata([(200.0, -255.3, 4.223), (250.0, -255.3, 4.223), (300.0, -255.3, 4.223), (350.0, -255.3, 4.223), (50.0, 291.0, 17.25), (100.0, 291.0, 17.25), (150.0, 291.0, 17.25), (200.0, 291.0, 17.25), (350.0, -266.6, -14.7), (50.0, 307.2, 7.476), (100.0, 307.2, 7.476), (150.0, 307.2, 7.476), (200.0, 307.2, 7.476), (250.0, 307.2, 7.476), (250.0, 291.0, 17.25), (300.0, 291.0, 17.25), (350.0, 291.0, 17.25), (350.0, -307.2, 7.476), (300.0, 307.2, 7.476), (350.0, 307.2, 7.476), (350.0, -291.0, 17.25), (300.0, -291.0, 17.25), (0.0, -255.3, 4.223), (400.0, 255.3, 4.223), (300.0, -307.2, 7.476), (0.0, 291.0, 17.25), (400.0, 291.0, 17.25), (400.0, -291.0, 17.25), (0.0, -291.0, 17.25), (250.0, -307.2, 7.476), (200.0, -307.2, 7.476), (150.0, -307.2, 7.476), (0.0, -266.6, -14.7), (400.0, 266.6, -14.7), (100.0, -307.2, 7.476), (0.0, 307.2, 7.476), (400.0, 307.2, 7.476), (400.0, -307.2, 7.476), (0.0, -307.2, 7.476), (50.0, -307.2, 7.476), (50.0, -266.6, -14.7), (100.0, -266.6, -14.7), (250.0, -291.0, 17.25), (200.0, -291.0, 17.25), (150.0, -291.0, 17.25), (100.0, -291.0, 17.25), (50.0, -291.0, 17.25), (50.0, 255.3, 4.223), (100.0, 255.3, 4.223), (150.0, 255.3, 4.223), (0.0, 255.3, 4.223), (400.0, -255.3, 4.223), (0.0, 266.6, -14.7), (400.0, -266.6, -14.7), (150.0, -266.6, -14.7), (200.0, -266.6, -14.7), (250.0, -266.6, -14.7), (300.0, -266.6, -14.7), (200.0, 255.3, 4.223), (250.0, 255.3, 4.223), (300.0, 255.3, 4.223), (350.0, 255.3, 4.223), (0.0, -278.4, 9.592), (400.0, -278.4, 9.592), (0.0, 278.4, 9.592), (400.0, 278.4, 9.592), (0.0, -298.4, 26.05), (400.0, -298.4, 26.05), (0.0, 298.4, 26.05), (400.0, 298.4, 26.05), (0.0, -287.4, -7.358), (400.0, -287.4, -7.358), (0.0, 287.4, -7.358), (400.0, 287.4, -7.358), (0.0, -326.7, 26.05), (400.0, -326.7, 26.05), (0.0, 326.7, 26.05), (400.0, 326.7, 26.05), (0.0, 227.0, 0.0), (0.0, -227.0, 0.0), (400.0, -227.0, 0.0), (400.0, 227.0, 0.0), (0.0, 227.0, -18.3), (0.0, -227.0, -18.3), (400.0, -227.0, -18.3), (400.0, 227.0, -18.3), (150.0, -255.3, 4.223), (100.0, -255.3, 4.223), (50.0, -255.3, 4.223), (350.0, 266.6, -14.7), (300.0, 266.6, -14.7), (250.0, 266.6, -14.7), (200.0, 266.6, -14.7), (150.0, 266.6, -14.7), (100.0, 266.6, -14.7), (50.0, 266.6, -14.7), (50.0, -278.4, 9.592), (100.0, -278.4, 9.592), (150.0, -278.4, 9.592), (200.0, -278.4, 9.592), (250.0, -278.4, 9.592), (300.0, -278.4, 9.592), (350.0, -278.4, 9.592), (50.0, 278.4, 9.592), (100.0, 278.4, 9.592), (150.0, 278.4, 9.592), (200.0, 278.4, 9.592), (250.0, 278.4, 9.592), (300.0, 278.4, 9.592), (350.0, 278.4, 9.592), (50.0, -298.4, 26.05), (100.0, -298.4, 26.05), (150.0, -298.4, 26.05), (200.0, -298.4, 26.05), (250.0, -298.4, 26.05), (300.0, -298.4, 26.05), (350.0, -298.4, 26.05), (350.0, 298.4, 26.05), (300.0, 298.4, 26.05), (250.0, 298.4, 26.05), (200.0, 298.4, 26.05), (150.0, 298.4, 26.05), (100.0, 298.4, 26.05), (50.0, 298.4, 26.05), (50.0, -287.4, -7.358), (100.0, -287.4, -7.358), (150.0, -287.4, -7.358), (200.0, -287.4, -7.358), (250.0, -287.4, -7.358), (300.0, -287.4, -7.358), (350.0, -287.4, -7.358), (50.0, 287.4, -7.358), (100.0, 287.4, -7.358), (150.0, 287.4, -7.358), (200.0, 287.4, -7.358), (250.0, 287.4, -7.358), (300.0, 287.4, -7.358), (350.0, 287.4, -7.358), (50.0, -326.7, 26.05), (100.0, -326.7, 26.05), (150.0, -326.7, 26.05), (200.0, -326.7, 26.05), (250.0, -326.7, 26.05), (300.0, -326.7, 26.05), (350.0, -326.7, 26.05), (350.0, 326.7, 26.05), (300.0, 326.7, 26.05), (250.0, 326.7, 26.05), (200.0, 326.7, 26.05), (150.0, 326.7, 26.05), (100.0, 326.7, 26.05), (50.0, 326.7, 26.05), (350.0, -227.0, 0.0), (300.0, -227.0, 0.0), (250.0, -227.0, 0.0), (200.0, -227.0, 0.0), (150.0, -227.0, 0.0), (100.0, -227.0, 0.0), (50.0, -227.0, 0.0), (350.0, 227.0, 0.0), (300.0, 227.0, 0.0), (250.0, 227.0, 0.0), (200.0, 227.0, 0.0), (150.0, 227.0, 0.0), (100.0, 227.0, 0.0), (50.0, 227.0, 0.0), (350.0, 227.0, -18.3), (300.0, 227.0, -18.3), (250.0, 227.0, -18.3), (200.0, 227.0, -18.3), (150.0, 227.0, -18.3), (100.0, 227.0, -18.3), (50.0, 227.0, -18.3), (350.0, -227.0, -18.3), (300.0, -227.0, -18.3), (250.0, -227.0, -18.3), (200.0, -227.0, -18.3), (150.0, -227.0, -18.3), (100.0, -227.0, -18.3), (50.0, -227.0, -18.3)], [], [(109, 61, 23, 65), (127, 55, 56, 128), (102, 20, 27, 63), (126, 54, 55, 127), (116, 67, 27, 20), (125, 41, 54, 126), (151, 9, 35, 76), (124, 40, 41, 125), (137, 19, 36, 73), (70, 32, 40, 124), (179, 40, 32, 83), (178, 41, 40, 179), (130, 8, 53, 71), (177, 54, 41, 178), (144, 17, 37, 75), (176, 55, 54, 177), (130, 71, 37, 17), (175, 56, 55, 176), (151, 76, 68, 123), (174, 57, 56, 175), (145, 19, 18, 146), (173, 8, 57, 174), (109, 65, 26, 16), (84, 53, 8, 173), (123, 68, 25, 4), (136, 18, 19, 137), (64, 72, 52, 50), (135, 13, 18, 136), (77, 36, 19, 145), (134, 12, 13, 135), (102, 63, 51, 3), (133, 11, 12, 134), (68, 76, 35, 25), (50, 52, 82, 78), (115, 116, 20, 21), (114, 115, 21, 42), (62, 70, 38, 28), (25, 35, 72, 64), (113, 114, 42, 43), (112, 113, 43, 44), (65, 73, 36, 26), (28, 38, 74, 66), (111, 112, 44, 45), (110, 111, 45, 46), (63, 71, 53, 51), (26, 36, 77, 69), (66, 110, 46, 28), (101, 21, 20, 102), (67, 75, 37, 27), (51, 53, 84, 80), (100, 42, 21, 101), (99, 43, 42, 100), (79, 83, 32, 22), (27, 37, 71, 63), (98, 44, 43, 99), (97, 45, 44, 98), (158, 79, 22, 88), (132, 10, 11, 133), (131, 9, 10, 132), (171, 178, 179, 172), (72, 35, 9, 131), (137, 73, 33, 89), (150, 10, 9, 151), (172, 82, 52, 95), (149, 11, 10, 150), (148, 12, 11, 149), (83, 79, 78, 82), (147, 13, 12, 148), (116, 144, 75, 67), (146, 18, 13, 147), (85, 81, 80, 84), (22, 32, 70, 62), (96, 46, 45, 97), (62, 28, 46, 96), (81, 85, 33, 23), (108, 60, 61, 109), (107, 59, 60, 108), (157, 164, 165, 158), (23, 33, 73, 65), (106, 58, 59, 107), (105, 49, 58, 106), (64, 50, 47, 103), (104, 48, 49, 105), (103, 47, 48, 104), (165, 47, 50, 78), (128, 56, 57, 129), (129, 57, 8, 130), (74, 38, 39, 138), (138, 39, 34, 139), (139, 34, 31, 140), (140, 31, 30, 141), (141, 30, 29, 142), (142, 29, 24, 143), (143, 24, 17, 144), (70, 124, 39, 38), (124, 125, 34, 39), (125, 126, 31, 34), (126, 127, 30, 31), (127, 128, 29, 30), (128, 129, 24, 29), (129, 130, 17, 24), (77, 145, 117, 69), (145, 146, 118, 117), (146, 147, 119, 118), (147, 148, 120, 119), (148, 149, 121, 120), (149, 150, 122, 121), (150, 151, 123, 122), (64, 103, 4, 25), (103, 104, 5, 4), (104, 105, 6, 5), (105, 106, 7, 6), (106, 107, 14, 7), (107, 108, 15, 14), (108, 109, 16, 15), (69, 117, 16, 26), (117, 118, 15, 16), (118, 119, 14, 15), (119, 120, 7, 14), (120, 121, 6, 7), (121, 122, 5, 6), (122, 123, 4, 5), (62, 96, 88, 22), (96, 97, 87, 88), (97, 98, 86, 87), (98, 99, 0, 86), (99, 100, 1, 0), (100, 101, 2, 1), (101, 102, 3, 2), (80, 152, 3, 51), (152, 153, 2, 3), (153, 154, 1, 2), (154, 155, 0, 1), (155, 156, 86, 0), (156, 157, 87, 86), (157, 158, 88, 87), (80, 81, 159, 152), (153, 160, 161, 154), (155, 162, 163, 156), (159, 160, 153, 152), (161, 162, 155, 154), (163, 164, 157, 156), (72, 131, 95, 52), (131, 132, 94, 95), (132, 133, 93, 94), (133, 134, 92, 93), (134, 135, 91, 92), (135, 136, 90, 91), (136, 137, 89, 90), (85, 166, 89, 33), (166, 167, 90, 89), (167, 168, 91, 90), (168, 169, 92, 91), (169, 170, 93, 92), (170, 171, 94, 93), (171, 172, 95, 94), (85, 84, 173, 166), (167, 174, 175, 168), (172, 179, 83, 82), (158, 165, 78, 79), (173, 174, 167, 166), (175, 176, 169, 168), (177, 178, 171, 170), (66, 74, 138, 110), (110, 138, 139, 111), (111, 139, 140, 112), (112, 140, 141, 113), (113, 141, 142, 114), (114, 142, 143, 115), (115, 143, 144, 116), (81, 23, 61, 159), (159, 61, 60, 160), (160, 60, 59, 161), (161, 59, 58, 162), (162, 58, 49, 163), (163, 49, 48, 164), (164, 48, 47, 165), (169, 176, 177, 170)])
me_plane.polygons.foreach_set('material_index', [1, 1, 1, 1, 1, 1, 1, 1, 1, 1, 1, 1, 1, 1, 1, 1, 1, 1, 1, 1, 1, 1, 1, 1, 1, 1, 1, 1, 1, 1, 1, 1, 1, 1, 1, 1, 1, 1, 1, 1, 1, 1, 1, 1, 1, 1, 1, 1, 1, 1, 1, 1, 1, 1, 1, 1, 1, 1, 1, 1, 1, 1, 1, 1, 1, 1, 0, 1, 1, 1, 0, 1, 1, 1, 1, 1, 1, 0, 1, 1, 1, 1, 1, 1, 1, 1, 1, 1, 1, 1, 1, 1, 1, 1, 1, 1, 1, 1, 1, 1, 1, 1, 1, 1, 1, 1, 1, 1, 1, 1, 1, 1, 1, 1, 1, 1, 1, 1, 1, 1, 1, 1, 1, 1, 1, 1, 1, 1, 1, 1, 1, 1, 1, 1, 1, 1, 0, 0, 0, 0, 0, 0, 1, 1, 1, 1, 1, 1, 1, 1, 1, 1, 1, 1, 1, 1, 1, 1, 1, 0, 1, 1, 1, 1, 1, 1, 1, 1, 1, 1, 1, 1, 1, 1, 1, 1, 1, 1])
_uv = me_plane.uv_layers.new(name='UVMap')
_uv.uv.foreach_set('vector', [0.8639, 0.8195, 0.8772, 0.8589, 0.8282, 0.888, 0.8312, 0.8471, 0.1957, 0.5083, 0.2177, 0.5068, 0.2188, 0.6075, 0.1974, 0.6081, 0.1364, 0.8183, 0.1436, 0.8015, 0.167, 0.8243, 0.1686, 0.8436, 0.1943, 0.408, 0.2159, 0.4057, 0.2177, 0.5068, 0.1957, 0.5083, 0.1493, 0.7908, 0.1666, 0.8144, 0.167, 0.8243, 0.1436, 0.8015, 0.1921, 0.3138, 0.212, 0.3078, 0.2159, 0.4057, 0.1943, 0.408, 0.8456, 0.2436, 0.8295, 0.2429, 0.8379, 0.2028, 0.8423, 0.2128, 0.1851, 0.234, 0.2013, 0.2189, 0.212, 0.3078, 0.1921, 0.3138, 0.8058, 0.7815, 0.8215, 0.7744, 0.8265, 0.8165, 0.819, 0.8357, 0.1683, 0.1831, 0.1765, 0.1546, 0.2013, 0.2189, 0.1851, 0.234, 0.2399, 0.1802, 0.2013, 0.2189, 0.1765, 0.1546, 0.2023, 0.042, 0.2514, 0.294, 0.212, 0.3078, 0.2013, 0.2189, 0.2399, 0.1802, 0.1945, 0.7799, 0.2104, 0.7918, 0.1883, 0.8584, 0.1805, 0.8327, 0.2557, 0.4003, 0.2159, 0.4057, 0.212, 0.3078, 0.2514, 0.294, 0.1631, 0.7751, 0.1794, 0.7732, 0.1731, 0.8139, 0.1693, 0.8052, 0.2579, 0.5045, 0.2177, 0.5068, 0.2159, 0.4057, 0.2557, 0.4003, 0.1945, 0.7799, 0.1805, 0.8327, 0.1731, 0.8139, 0.1794, 0.7732, 0.2586, 0.6086, 0.2188, 0.6075, 0.2177, 0.5068, 0.2579, 0.5045, 0.8456, 0.2436, 0.8423, 0.2128, 0.8446, 0.2027, 0.8618, 0.2294, 0.2568, 0.7142, 0.2179, 0.7039, 0.2188, 0.6075, 0.2586, 0.6086, 0.8362, 0.775, 0.8215, 0.7744, 0.8227, 0.7026, 0.8449, 0.7079, 0.247, 0.8251, 0.2104, 0.7918, 0.2179, 0.7039, 0.2568, 0.7142, 0.8639, 0.8195, 0.8312, 0.8471, 0.8327, 0.8276, 0.8564, 0.8024, 0.2109, 0.9498, 0.1883, 0.8584, 0.2104, 0.7918, 0.247, 0.8251, 0.8618, 0.2294, 0.8446, 0.2027, 0.8445, 0.1927, 0.8681, 0.2192, 0.8018, 0.7027, 0.8227, 0.7026, 0.8215, 0.7744, 0.8058, 0.7815, 0.8437, 0.1744, 0.832, 0.1833, 0.8239, 0.1546, 0.8429, 0.1282, 0.8024, 0.6096, 0.8263, 0.6116, 0.8227, 0.7026, 0.8018, 0.7027, 0.8309, 0.8093, 0.8265, 0.8165, 0.8215, 0.7744, 0.8362, 0.775, 0.804, 0.5096, 0.829, 0.511, 0.8263, 0.6116, 0.8024, 0.6096, 0.1364, 0.8183, 0.1686, 0.8436, 0.1715, 0.8844, 0.1232, 0.8572, 0.8052, 0.4089, 0.8295, 0.4097, 0.829, 0.511, 0.804, 0.5096, 0.8446, 0.2027, 0.8423, 0.2128, 0.8379, 0.2028, 0.8445, 0.1927, 0.8429, 0.1282, 0.8239, 0.1546, 0.7983, 0.04026, 0.8371, 0.03308, 0.1312, 0.7223, 0.1493, 0.7908, 0.1436, 0.8015, 0.1215, 0.7305, 0.1183, 0.6253, 0.1312, 0.7223, 0.1215, 0.7305, 0.1062, 0.6303, 0.1564, 0.1737, 0.1683, 0.1831, 0.1623, 0.2028, 0.1555, 0.192, 0.8445, 0.1927, 0.8379, 0.2028, 0.832, 0.1833, 0.8437, 0.1744, 0.1123, 0.5149, 0.1183, 0.6253, 0.1062, 0.6303, 0.09932, 0.516, 0.1138, 0.4034, 0.1123, 0.5149, 0.09932, 0.516, 0.1014, 0.4005, 0.8312, 0.8471, 0.819, 0.8357, 0.8265, 0.8165, 0.8327, 0.8276, 0.1555, 0.192, 0.1623, 0.2028, 0.1572, 0.2111, 0.1556, 0.2024, 0.1227, 0.3032, 0.1138, 0.4034, 0.1014, 0.4005, 0.1125, 0.2965, 0.1378, 0.2293, 0.1227, 0.3032, 0.1125, 0.2965, 0.1318, 0.2201, 0.1686, 0.8436, 0.1805, 0.8327, 0.1883, 0.8584, 0.1715, 0.8844, 0.8327, 0.8276, 0.8265, 0.8165, 0.8309, 0.8093, 0.8329, 0.8173, 0.1556, 0.2024, 0.1378, 0.2293, 0.1318, 0.2201, 0.1555, 0.192, 0.1085, 0.7436, 0.1215, 0.7305, 0.1436, 0.8015, 0.1364, 0.8183, 0.1666, 0.8144, 0.1693, 0.8052, 0.1731, 0.8139, 0.167, 0.8243, 0.1715, 0.8844, 0.1883, 0.8584, 0.2109, 0.9498, 0.1798, 0.9595, 0.08989, 0.6377, 0.1062, 0.6303, 0.1215, 0.7305, 0.1085, 0.7436, 0.0819, 0.5175, 0.09932, 0.516, 0.1062, 0.6303, 0.08989, 0.6377, 0.1637, 0.03308, 0.2023, 0.042, 0.1765, 0.1546, 0.1573, 0.1276, 0.167, 0.8243, 0.1731, 0.8139, 0.1805, 0.8327, 0.1686, 0.8436, 0.08462, 0.3959, 0.1014, 0.4005, 0.09932, 0.516, 0.0819, 0.5175, 0.0985, 0.2855, 0.1125, 0.2965, 0.1014, 0.4005, 0.08462, 0.3959, 0.08309, 0.097, 0.1637, 0.03308, 0.1573, 0.1276, 0.1081, 0.1654, 0.8072, 0.3141, 0.8287, 0.3169, 0.8295, 0.4097, 0.8052, 0.4089, 0.8142, 0.2332, 0.8295, 0.2429, 0.8287, 0.3169, 0.8072, 0.3141, 0.7477, 0.2947, 0.2514, 0.294, 0.2399, 0.1802, 0.7592, 0.1795, 0.832, 0.1833, 0.8379, 0.2028, 0.8295, 0.2429, 0.8142, 0.2332, 0.8058, 0.7815, 0.819, 0.8357, 0.8111, 0.8614, 0.7896, 0.7935, 0.8518, 0.3137, 0.8287, 0.3169, 0.8295, 0.2429, 0.8456, 0.2436, 0.7592, 0.1795, 0.7983, 0.04026, 0.8239, 0.1546, 0.798, 0.2181, 0.8563, 0.4081, 0.8295, 0.4097, 0.8287, 0.3169, 0.8518, 0.3137, 0.8568, 0.5127, 0.829, 0.511, 0.8295, 0.4097, 0.8563, 0.4081, 0.0, 1.0, -0.0403, 1.0, -0.0403, 8.044e-05, -1.281e-06, 8.035e-05, 0.8527, 0.6164, 0.8263, 0.6116, 0.829, 0.511, 0.8568, 0.5127, 0.1493, 0.7908, 0.1631, 0.7751, 0.1693, 0.8052, 0.1666, 0.8144, 0.8449, 0.7079, 0.8227, 0.7026, 0.8263, 0.6116, 0.8527, 0.6164, 1.0, 8.054e-05, 1.04, 8.027e-05, 1.04, 1.0, 1.0, 1.0, 0.1573, 0.1276, 0.1765, 0.1546, 0.1683, 0.1831, 0.1564, 0.1737, 0.1237, 0.2038, 0.1318, 0.2201, 0.1125, 0.2965, 0.0985, 0.2855, 0.1564, 0.1737, 0.1555, 0.192, 0.1318, 0.2201, 0.1237, 0.2038, 0.8196, 0.963, 0.7884, 0.9523, 0.8111, 0.8614, 0.8282, 0.888, 0.8917, 0.7444, 0.9153, 0.772, 0.8772, 0.8589, 0.8639, 0.8195, 0.9101, 0.6383, 0.9388, 0.653, 0.9153, 0.772, 0.8917, 0.7444, 0.25, 0.0, 0.25, 1.0, 0.125, 1.0, 0.125, 0.0, 0.8282, 0.888, 0.8111, 0.8614, 0.819, 0.8357, 0.8312, 0.8471, 0.918, 0.5179, 0.9483, 0.5204, 0.9388, 0.653, 0.9101, 0.6383, 0.9153, 0.396, 0.9446, 0.3863, 0.9483, 0.5204, 0.918, 0.5179, 0.8437, 0.1744, 0.8429, 0.1282, 0.8917, 0.1654, 0.8762, 0.2031, 0.9014, 0.2853, 0.9264, 0.2619, 0.9446, 0.3863, 0.9153, 0.396, 0.8762, 0.2031, 0.8917, 0.1654, 0.9264, 0.2619, 0.9014, 0.2853, 0.9167, 0.09751, 0.8917, 0.1654, 0.8429, 0.1282, 0.8371, 0.03308, 0.1974, 0.6081, 0.2188, 0.6075, 0.2179, 0.7039, 0.1983, 0.701, 0.1983, 0.701, 0.2179, 0.7039, 0.2104, 0.7918, 0.1945, 0.7799, 0.1572, 0.2111, 0.1623, 0.2028, 0.1695, 0.2435, 0.1552, 0.2445, 0.1552, 0.2445, 0.1695, 0.2435, 0.1708, 0.3164, 0.1482, 0.3142, 0.1482, 0.3142, 0.1708, 0.3164, 0.1701, 0.4089, 0.1435, 0.4079, 0.1435, 0.4079, 0.1701, 0.4089, 0.1708, 0.5099, 0.143, 0.5122, 0.143, 0.5122, 0.1708, 0.5099, 0.1735, 0.6101, 0.1472, 0.6156, 0.1472, 0.6156, 0.1735, 0.6101, 0.1774, 0.7009, 0.1548, 0.7072, 0.1548, 0.7072, 0.1774, 0.7009, 0.1794, 0.7732, 0.1631, 0.7751, 0.1683, 0.1831, 0.1851, 0.234, 0.1695, 0.2435, 0.1623, 0.2028, 0.1851, 0.234, 0.1921, 0.3138, 0.1708, 0.3164, 0.1695, 0.2435, 0.1921, 0.3138, 0.1943, 0.408, 0.1701, 0.4089, 0.1708, 0.3164, 0.1943, 0.408, 0.1957, 0.5083, 0.1708, 0.5099, 0.1701, 0.4089, 0.1957, 0.5083, 0.1974, 0.6081, 0.1735, 0.6101, 0.1708, 0.5099, 0.1974, 0.6081, 0.1983, 0.701, 0.1774, 0.7009, 0.1735, 0.6101, 0.1983, 0.701, 0.1945, 0.7799, 0.1794, 0.7732, 0.1774, 0.7009, 0.8309, 0.8093, 0.8362, 0.775, 0.851, 0.7925, 0.8329, 0.8173, 0.8362, 0.775, 0.8449, 0.7079, 0.8688, 0.7232, 0.851, 0.7925, 0.8449, 0.7079, 0.8527, 0.6164, 0.8817, 0.626, 0.8688, 0.7232, 0.8527, 0.6164, 0.8568, 0.5127, 0.8876, 0.5154, 0.8817, 0.626, 0.8568, 0.5127, 0.8563, 0.4081, 0.886, 0.4036, 0.8876, 0.5154, 0.8563, 0.4081, 0.8518, 0.3137, 0.8771, 0.3031, 0.886, 0.4036, 0.8518, 0.3137, 0.8456, 0.2436, 0.8618, 0.2294, 0.8771, 0.3031, 0.8437, 0.1744, 0.8762, 0.2031, 0.8681, 0.2192, 0.8445, 0.1927, 0.8762, 0.2031, 0.9014, 0.2853, 0.8873, 0.2964, 0.8681, 0.2192, 0.9014, 0.2853, 0.9153, 0.396, 0.8985, 0.4007, 0.8873, 0.2964, 0.9153, 0.396, 0.918, 0.5179, 0.9006, 0.5164, 0.8985, 0.4007, 0.918, 0.5179, 0.9101, 0.6383, 0.8938, 0.6309, 0.9006, 0.5164, 0.9101, 0.6383, 0.8917, 0.7444, 0.8785, 0.7314, 0.8938, 0.6309, 0.8917, 0.7444, 0.8639, 0.8195, 0.8564, 0.8024, 0.8785, 0.7314, 0.8329, 0.8173, 0.851, 0.7925, 0.8564, 0.8024, 0.8327, 0.8276, 0.851, 0.7925, 0.8688, 0.7232, 0.8785, 0.7314, 0.8564, 0.8024, 0.8688, 0.7232, 0.8817, 0.626, 0.8938, 0.6309, 0.8785, 0.7314, 0.8817, 0.626, 0.8876, 0.5154, 0.9006, 0.5164, 0.8938, 0.6309, 0.8876, 0.5154, 0.886, 0.4036, 0.8985, 0.4007, 0.9006, 0.5164, 0.886, 0.4036, 0.8771, 0.3031, 0.8873, 0.2964, 0.8985, 0.4007, 0.8771, 0.3031, 0.8618, 0.2294, 0.8681, 0.2192, 0.8873, 0.2964, 0.1564, 0.1737, 0.1237, 0.2038, 0.1081, 0.1654, 0.1573, 0.1276, 0.1237, 0.2038, 0.0985, 0.2855, 0.0734, 0.262, 0.1081, 0.1654, 0.0985, 0.2855, 0.08462, 0.3959, 0.05535, 0.3862, 0.0734, 0.262, 0.08462, 0.3959, 0.0819, 0.5175, 0.05166, 0.5202, 0.05535, 0.3862, 0.0819, 0.5175, 0.08989, 0.6377, 0.06131, 0.6526, 0.05166, 0.5202, 0.08989, 0.6377, 0.1085, 0.7436, 0.085, 0.7712, 0.06131, 0.6526, 0.1085, 0.7436, 0.1364, 0.8183, 0.1232, 0.8572, 0.085, 0.7712, 0.1798, 0.9595, 0.1044, 0.9265, 0.1232, 0.8572, 0.1715, 0.8844, 0.1044, 0.9265, 0.05164, 0.8159, 0.085, 0.7712, 0.1232, 0.8572, 0.05164, 0.8159, 0.0222, 0.675, 0.06131, 0.6526, 0.085, 0.7712, 0.0222, 0.675, 0.01089, 0.5241, 0.05166, 0.5202, 0.06131, 0.6526, 0.01089, 0.5241, 0.01532, 0.3719, 0.05535, 0.3862, 0.05166, 0.5202, 0.01532, 0.3719, 0.03711, 0.2251, 0.0734, 0.262, 0.05535, 0.3862, 0.03711, 0.2251, 0.08309, 0.097, 0.1081, 0.1654, 0.0734, 0.262, 1.0, 2.183e-07, 1.0, 1.0, 0.875, 1.0, 0.875, 2.183e-07, 0.75, 2.183e-07, 0.75, 1.0, 0.625, 1.0, 0.625, 2.183e-07, 0.5, 2.183e-07, 0.5, 1.0, 0.375, 1.0, 0.375, 2.183e-07, 0.875, 1.0, 0.75, 1.0, 0.75, 2.183e-07, 0.875, 2.183e-07, 0.625, 1.0, 0.5, 1.0, 0.5, 2.183e-07, 0.625, 2.183e-07, 0.375, 1.0, 0.25, 1.0, 0.25, 0.0, 0.375, 2.183e-07, 0.832, 0.1833, 0.8142, 0.2332, 0.798, 0.2181, 0.8239, 0.1546, 0.8142, 0.2332, 0.8072, 0.3141, 0.7872, 0.3082, 0.798, 0.2181, 0.8072, 0.3141, 0.8052, 0.4089, 0.7835, 0.4067, 0.7872, 0.3082, 0.8052, 0.4089, 0.804, 0.5096, 0.7819, 0.5082, 0.7835, 0.4067, 0.804, 0.5096, 0.8024, 0.6096, 0.781, 0.6091, 0.7819, 0.5082, 0.8024, 0.6096, 0.8018, 0.7027, 0.7821, 0.7057, 0.781, 0.6091, 0.8018, 0.7027, 0.8058, 0.7815, 0.7896, 0.7935, 0.7821, 0.7057, 0.7884, 0.9523, 0.7527, 0.8275, 0.7896, 0.7935, 0.8111, 0.8614, 0.7527, 0.8275, 0.743, 0.7158, 0.7821, 0.7057, 0.7896, 0.7935, 0.743, 0.7158, 0.741, 0.6104, 0.781, 0.6091, 0.7821, 0.7057, 0.741, 0.6104, 0.7416, 0.5061, 0.7819, 0.5082, 0.781, 0.6091, 0.7416, 0.5061, 0.7434, 0.4014, 0.7835, 0.4067, 0.7819, 0.5082, 0.7434, 0.4014, 0.7477, 0.2947, 0.7872, 0.3082, 0.7835, 0.4067, 0.7477, 0.2947, 0.7592, 0.1795, 0.798, 0.2181, 0.7872, 0.3082, 0.7884, 0.9523, 0.2109, 0.9498, 0.247, 0.8251, 0.7527, 0.8275, 0.743, 0.7158, 0.2568, 0.7142, 0.2586, 0.6086, 0.741, 0.6104, 0.7592, 0.1795, 0.2399, 0.1802, 0.2023, 0.042, 0.7983, 0.04026, 0.125, 0.0, 0.125, 1.0, 0.0, 1.0, 0.0, 0.0, 0.247, 0.8251, 0.2568, 0.7142, 0.743, 0.7158, 0.7527, 0.8275, 0.2586, 0.6086, 0.2579, 0.5045, 0.7416, 0.5061, 0.741, 0.6104, 0.2557, 0.4003, 0.2514, 0.294, 0.7477, 0.2947, 0.7434, 0.4014, 0.1556, 0.2024, 0.1572, 0.2111, 0.1552, 0.2445, 0.1378, 0.2293, 0.1378, 0.2293, 0.1552, 0.2445, 0.1482, 0.3142, 0.1227, 0.3032, 0.1227, 0.3032, 0.1482, 0.3142, 0.1435, 0.4079, 0.1138, 0.4034, 0.1138, 0.4034, 0.1435, 0.4079, 0.143, 0.5122, 0.1123, 0.5149, 0.1123, 0.5149, 0.143, 0.5122, 0.1472, 0.6156, 0.1183, 0.6253, 0.1183, 0.6253, 0.1472, 0.6156, 0.1548, 0.7072, 0.1312, 0.7223, 0.1312, 0.7223, 0.1548, 0.7072, 0.1631, 0.7751, 0.1493, 0.7908, 0.8196, 0.963, 0.8282, 0.888, 0.8772, 0.8589, 0.8963, 0.9287, 0.8963, 0.9287, 0.8772, 0.8589, 0.9153, 0.772, 0.9489, 0.8164, 0.9489, 0.8164, 0.9153, 0.772, 0.9388, 0.653, 0.978, 0.6751, 0.978, 0.6751, 0.9388, 0.653, 0.9483, 0.5204, 0.9891, 0.5242, 0.9891, 0.5242, 0.9483, 0.5204, 0.9446, 0.3863, 0.9846, 0.3719, 0.9846, 0.3719, 0.9446, 0.3863, 0.9264, 0.2619, 0.9627, 0.2251, 0.9627, 0.2251, 0.9264, 0.2619, 0.8917, 0.1654, 0.9167, 0.09751, 0.7416, 0.5061, 0.2579, 0.5045, 0.2557, 0.4003, 0.7434, 0.4014])
_uv.active_render = True
_uv = me_plane.uv_layers.new(name='LightmapUV')
_uv.uv.foreach_set('vector', [0.4214, 0.1406, 0.4057, 0.1406, 0.4057, 0.02103, 0.4214, 0.02103, 0.7388, 0.8998, 0.7387, 0.8685, 0.7954, 0.8679, 0.7958, 0.8991, 0.04386, 0.1406, 0.03531, 0.1406, 0.03531, 0.02103, 0.04386, 0.02103, 0.6817, 0.8996, 0.6819, 0.8684, 0.7387, 0.8685, 0.7388, 0.8998, 0.0303, 0.1406, 0.0303, 0.02103, 0.03531, 0.02103, 0.03531, 0.1406, 0.6248, 0.8984, 0.6254, 0.8673, 0.6819, 0.8684, 0.6817, 0.8996, 0.5648, 0.02335, 0.5668, 0.06172, 0.5114, 0.06806, 0.5068, 0.02968, 0.5684, 0.8959, 0.5694, 0.8652, 0.6254, 0.8673, 0.6248, 0.8984, 0.9085, 0.09742, 0.9104, 0.06271, 0.9651, 0.06997, 0.961, 0.1021, 0.5149, 0.8917, 0.5157, 0.8634, 0.5694, 0.8652, 0.5684, 0.8959, 0.5703, 0.8104, 0.5694, 0.8652, 0.5157, 0.8634, 0.5148, 0.81, 0.6261, 0.8116, 0.6254, 0.8673, 0.5694, 0.8652, 0.5703, 0.8104, 0.9084, 0.8944, 0.9073, 0.8641, 0.9602, 0.8615, 0.9608, 0.8896, 0.6823, 0.8124, 0.6819, 0.8684, 0.6254, 0.8673, 0.6261, 0.8116, 0.9126, 0.9671, 0.9103, 0.929, 0.965, 0.9217, 0.97, 0.9594, 0.7385, 0.8125, 0.7387, 0.8685, 0.6819, 0.8684, 0.6823, 0.8124, 0.9084, 0.8944, 0.9608, 0.8896, 0.965, 0.9217, 0.9103, 0.929, 0.7947, 0.812, 0.7954, 0.8679, 0.7387, 0.8685, 0.7385, 0.8125, 0.4541, 0.8581, 0.4541, 0.9777, 0.4349, 0.9777, 0.4349, 0.8581, 0.8507, 0.8109, 0.8517, 0.8664, 0.7954, 0.8679, 0.7947, 0.812, 0.9129, 0.0243, 0.9104, 0.06271, 0.8534, 0.05914, 0.8546, 0.0204, 0.9064, 0.8094, 0.9073, 0.8641, 0.8517, 0.8664, 0.8507, 0.8109, 0.4214, 0.1406, 0.4214, 0.02103, 0.4299, 0.02103, 0.4299, 0.1406, 0.9616, 0.8092, 0.9602, 0.8615, 0.9073, 0.8641, 0.9064, 0.8094, 0.4349, 0.8581, 0.4349, 0.9777, 0.4299, 0.9777, 0.4299, 0.8581, 0.8524, 0.09443, 0.8534, 0.05914, 0.9104, 0.06271, 0.9085, 0.09742, 0.4939, 0.1038, 0.5151, 0.1009, 0.516, 0.129, 0.493, 0.139, 0.7955, 0.09281, 0.7959, 0.05739, 0.8534, 0.05914, 0.8524, 0.09443, 0.9703, 0.03276, 0.9651, 0.06997, 0.9104, 0.06271, 0.9129, 0.0243, 0.7384, 0.09226, 0.7384, 0.05684, 0.7959, 0.05739, 0.7955, 0.09281, 0.04386, 0.1406, 0.04386, 0.02103, 0.05952, 0.02103, 0.05952, 0.1406, 0.6814, 0.09263, 0.681, 0.05727, 0.7384, 0.05684, 0.7384, 0.09226, 0.4874, 0.06476, 0.5068, 0.02968, 0.5114, 0.06806, 0.4919, 0.08145, 0.493, 0.139, 0.516, 0.129, 0.5152, 0.1821, 0.4947, 0.1805, 0.0303, 0.2602, 0.0303, 0.1406, 0.03531, 0.1406, 0.03531, 0.2602, 0.0303, 0.3798, 0.0303, 0.2602, 0.03531, 0.2602, 0.03531, 0.3798, 0.4937, 0.8889, 0.5149, 0.8917, 0.5113, 0.9245, 0.4918, 0.9112, 0.4919, 0.08145, 0.5114, 0.06806, 0.5151, 0.1009, 0.4939, 0.1038, 0.0303, 0.4994, 0.0303, 0.3798, 0.03531, 0.3798, 0.03531, 0.4994, 0.0303, 0.6189, 0.0303, 0.4994, 0.03531, 0.4994, 0.03531, 0.6189, 0.9819, 0.105, 0.961, 0.1021, 0.9651, 0.06997, 0.984, 0.08334, 0.4918, 0.9112, 0.5113, 0.9245, 0.5066, 0.9624, 0.4874, 0.9278, 0.0303, 0.7385, 0.0303, 0.6189, 0.03531, 0.6189, 0.03531, 0.7385, 0.0303, 0.8581, 0.0303, 0.7385, 0.03531, 0.7385, 0.03531, 0.8581, 0.9818, 0.8866, 0.9608, 0.8896, 0.9602, 0.8615, 0.983, 0.8521, 0.984, 0.08334, 0.9651, 0.06997, 0.9703, 0.03276, 0.9886, 0.06726, 0.0303, 0.9777, 0.0303, 0.8581, 0.03531, 0.8581, 0.03531, 0.9777, 0.04386, 0.2602, 0.03531, 0.2602, 0.03531, 0.1406, 0.04386, 0.1406, 0.9885, 0.9245, 0.97, 0.9594, 0.965, 0.9217, 0.9839, 0.9083, 0.983, 0.8521, 0.9602, 0.8615, 0.9616, 0.8092, 0.9818, 0.811, 0.04386, 0.3798, 0.03531, 0.3798, 0.03531, 0.2602, 0.04386, 0.2602, 0.04386, 0.4994, 0.03531, 0.4994, 0.03531, 0.3798, 0.04386, 0.3798, 0.4942, 0.8117, 0.5148, 0.81, 0.5157, 0.8634, 0.4926, 0.8536, 0.9839, 0.9083, 0.965, 0.9217, 0.9608, 0.8896, 0.9818, 0.8866, 0.04386, 0.6189, 0.03531, 0.6189, 0.03531, 0.4994, 0.04386, 0.4994, 0.04386, 0.7385, 0.03531, 0.7385, 0.03531, 0.6189, 0.04386, 0.6189, 0.07873, 0.8581, 0.07873, 0.9777, 0.05952, 0.9777, 0.05952, 0.8581, 0.6246, 0.09396, 0.6237, 0.05876, 0.681, 0.05727, 0.6814, 0.09263, 0.5684, 0.09646, 0.5668, 0.06172, 0.6237, 0.05876, 0.6246, 0.09396, 0.626, 0.1805, 0.6261, 0.8116, 0.5703, 0.8104, 0.5703, 0.1817, 0.5151, 0.1009, 0.5114, 0.06806, 0.5668, 0.06172, 0.5684, 0.09646, 0.9085, 0.09742, 0.961, 0.1021, 0.9605, 0.1302, 0.9074, 0.1278, 0.6227, 0.02022, 0.6237, 0.05876, 0.5668, 0.06172, 0.5648, 0.02335, 0.5703, 0.1817, 0.5152, 0.1821, 0.516, 0.129, 0.5694, 0.1271, 0.6806, 0.01867, 0.681, 0.05727, 0.6237, 0.05876, 0.6227, 0.02022, 0.7384, 0.01817, 0.7384, 0.05684, 0.681, 0.05727, 0.6806, 0.01867, 0.5148, 0.81, 0.4942, 0.8117, 0.4947, 0.1805, 0.5152, 0.1821, 0.7964, 0.01866, 0.7959, 0.05739, 0.7384, 0.05684, 0.7384, 0.01817, 0.0303, 0.1406, 0.01115, 0.1406, 0.01115, 0.02103, 0.0303, 0.02103, 0.8546, 0.0204, 0.8534, 0.05914, 0.7959, 0.05739, 0.7964, 0.01866, 0.9619, 0.1829, 0.9823, 0.181, 0.9818, 0.811, 0.9616, 0.8092, 0.4926, 0.8536, 0.5157, 0.8634, 0.5149, 0.8917, 0.4937, 0.8889, 0.04386, 0.8581, 0.03531, 0.8581, 0.03531, 0.7385, 0.04386, 0.7385, 0.04386, 0.9777, 0.03531, 0.9777, 0.03531, 0.8581, 0.04386, 0.8581, 0.9823, 0.181, 0.9619, 0.1829, 0.9605, 0.1302, 0.9833, 0.1396, 0.4214, 0.2602, 0.4057, 0.2602, 0.4057, 0.1406, 0.4214, 0.1406, 0.4214, 0.3798, 0.4057, 0.3798, 0.4057, 0.2602, 0.4214, 0.2602, 0.07873, 0.7385, 0.3865, 0.7385, 0.3865, 0.8581, 0.07873, 0.8581, 0.9833, 0.1396, 0.9605, 0.1302, 0.961, 0.1021, 0.9819, 0.105, 0.4214, 0.4994, 0.4057, 0.4994, 0.4057, 0.3798, 0.4214, 0.3798, 0.4214, 0.6189, 0.4057, 0.6189, 0.4057, 0.4994, 0.4214, 0.4994, 0.4214, 0.9777, 0.4057, 0.9777, 0.4057, 0.8581, 0.4214, 0.8581, 0.4214, 0.7385, 0.4057, 0.7385, 0.4057, 0.6189, 0.4214, 0.6189, 0.4214, 0.8581, 0.4057, 0.8581, 0.4057, 0.7385, 0.4214, 0.7385, 0.3865, 0.8581, 0.4057, 0.8581, 0.4057, 0.9777, 0.3865, 0.9777, 0.7958, 0.8991, 0.7954, 0.8679, 0.8517, 0.8664, 0.8525, 0.8974, 0.8525, 0.8974, 0.8517, 0.8664, 0.9073, 0.8641, 0.9084, 0.8944, 0.5066, 0.9624, 0.5113, 0.9245, 0.5668, 0.9307, 0.5646, 0.9695, 0.5646, 0.9695, 0.5668, 0.9307, 0.624, 0.9337, 0.623, 0.9725, 0.623, 0.9725, 0.624, 0.9337, 0.6814, 0.9351, 0.6811, 0.9738, 0.6811, 0.9738, 0.6814, 0.9351, 0.7389, 0.9352, 0.7391, 0.9739, 0.7391, 0.9739, 0.7389, 0.9352, 0.7963, 0.9344, 0.7969, 0.973, 0.7969, 0.973, 0.7963, 0.9344, 0.8535, 0.9325, 0.8548, 0.971, 0.8548, 0.971, 0.8535, 0.9325, 0.9103, 0.929, 0.9126, 0.9671, 0.5149, 0.8917, 0.5684, 0.8959, 0.5668, 0.9307, 0.5113, 0.9245, 0.5684, 0.8959, 0.6248, 0.8984, 0.624, 0.9337, 0.5668, 0.9307, 0.6248, 0.8984, 0.6817, 0.8996, 0.6814, 0.9351, 0.624, 0.9337, 0.6817, 0.8996, 0.7388, 0.8998, 0.7389, 0.9352, 0.6814, 0.9351, 0.7388, 0.8998, 0.7958, 0.8991, 0.7963, 0.9344, 0.7389, 0.9352, 0.7958, 0.8991, 0.8525, 0.8974, 0.8535, 0.9325, 0.7963, 0.9344, 0.8525, 0.8974, 0.9084, 0.8944, 0.9103, 0.929, 0.8535, 0.9325, 0.4541, 0.02103, 0.4541, 0.1406, 0.4349, 0.1406, 0.4349, 0.02103, 0.4541, 0.1406, 0.4541, 0.2602, 0.4349, 0.2602, 0.4349, 0.1406, 0.4541, 0.2602, 0.4541, 0.3798, 0.4349, 0.3798, 0.4349, 0.2602, 0.4541, 0.3798, 0.4541, 0.4994, 0.4349, 0.4994, 0.4349, 0.3798, 0.4541, 0.4994, 0.4541, 0.6189, 0.4349, 0.6189, 0.4349, 0.4994, 0.4541, 0.6189, 0.4541, 0.7385, 0.4349, 0.7385, 0.4349, 0.6189, 0.4541, 0.7385, 0.4541, 0.8581, 0.4349, 0.8581, 0.4349, 0.7385, 0.4214, 0.9777, 0.4214, 0.8581, 0.4299, 0.8581, 0.4299, 0.9777, 0.4214, 0.8581, 0.4214, 0.7385, 0.4299, 0.7385, 0.4299, 0.8581, 0.4214, 0.7385, 0.4214, 0.6189, 0.4299, 0.6189, 0.4299, 0.7385, 0.4214, 0.6189, 0.4214, 0.4994, 0.4299, 0.4994, 0.4299, 0.6189, 0.4214, 0.4994, 0.4214, 0.3798, 0.4299, 0.3798, 0.4299, 0.4994, 0.4214, 0.3798, 0.4214, 0.2602, 0.4299, 0.2602, 0.4299, 0.3798, 0.4214, 0.2602, 0.4214, 0.1406, 0.4299, 0.1406, 0.4299, 0.2602, 0.4349, 0.02103, 0.4349, 0.1406, 0.4299, 0.1406, 0.4299, 0.02103, 0.4349, 0.1406, 0.4349, 0.2602, 0.4299, 0.2602, 0.4299, 0.1406, 0.4349, 0.2602, 0.4349, 0.3798, 0.4299, 0.3798, 0.4299, 0.2602, 0.4349, 0.3798, 0.4349, 0.4994, 0.4299, 0.4994, 0.4299, 0.3798, 0.4349, 0.4994, 0.4349, 0.6189, 0.4299, 0.6189, 0.4299, 0.4994, 0.4349, 0.6189, 0.4349, 0.7385, 0.4299, 0.7385, 0.4299, 0.6189, 0.4349, 0.7385, 0.4349, 0.8581, 0.4299, 0.8581, 0.4299, 0.7385, 0.04386, 0.9777, 0.04386, 0.8581, 0.05952, 0.8581, 0.05952, 0.9777, 0.04386, 0.8581, 0.04386, 0.7385, 0.05952, 0.7385, 0.05952, 0.8581, 0.04386, 0.7385, 0.04386, 0.6189, 0.05952, 0.6189, 0.05952, 0.7385, 0.04386, 0.6189, 0.04386, 0.4994, 0.05952, 0.4994, 0.05952, 0.6189, 0.04386, 0.4994, 0.04386, 0.3798, 0.05952, 0.3798, 0.05952, 0.4994, 0.04386, 0.3798, 0.04386, 0.2602, 0.05952, 0.2602, 0.05952, 0.3798, 0.04386, 0.2602, 0.04386, 0.1406, 0.05952, 0.1406, 0.05952, 0.2602, 0.07873, 0.02103, 0.07873, 0.1406, 0.05952, 0.1406, 0.05952, 0.02103, 0.07873, 0.1406, 0.07873, 0.2602, 0.05952, 0.2602, 0.05952, 0.1406, 0.07873, 0.2602, 0.07873, 0.3798, 0.05952, 0.3798, 0.05952, 0.2602, 0.07873, 0.3798, 0.07873, 0.4994, 0.05952, 0.4994, 0.05952, 0.3798, 0.07873, 0.4994, 0.07873, 0.6189, 0.05952, 0.6189, 0.05952, 0.4994, 0.07873, 0.6189, 0.07873, 0.7385, 0.05952, 0.7385, 0.05952, 0.6189, 0.07873, 0.7385, 0.07873, 0.8581, 0.05952, 0.8581, 0.05952, 0.7385, 0.07873, 0.02103, 0.3865, 0.02103, 0.3865, 0.1406, 0.07873, 0.1406, 0.07873, 0.2602, 0.3865, 0.2602, 0.3865, 0.3798, 0.07873, 0.3798, 0.07873, 0.4994, 0.3865, 0.4994, 0.3865, 0.6189, 0.07873, 0.6189, 0.3865, 0.1406, 0.3865, 0.2602, 0.07873, 0.2602, 0.07873, 0.1406, 0.3865, 0.3798, 0.3865, 0.4994, 0.07873, 0.4994, 0.07873, 0.3798, 0.3865, 0.6189, 0.3865, 0.7385, 0.07873, 0.7385, 0.07873, 0.6189, 0.5151, 0.1009, 0.5684, 0.09646, 0.5694, 0.1271, 0.516, 0.129, 0.5684, 0.09646, 0.6246, 0.09396, 0.6252, 0.125, 0.5694, 0.1271, 0.6246, 0.09396, 0.6814, 0.09263, 0.6817, 0.1238, 0.6252, 0.125, 0.6814, 0.09263, 0.7384, 0.09226, 0.7384, 0.1235, 0.6817, 0.1238, 0.7384, 0.09226, 0.7955, 0.09281, 0.7951, 0.1241, 0.7384, 0.1235, 0.7955, 0.09281, 0.8524, 0.09443, 0.8516, 0.1255, 0.7951, 0.1241, 0.8524, 0.09443, 0.9085, 0.09742, 0.9074, 0.1278, 0.8516, 0.1255, 0.9619, 0.1829, 0.9064, 0.1827, 0.9074, 0.1278, 0.9605, 0.1302, 0.9064, 0.1827, 0.8506, 0.1811, 0.8516, 0.1255, 0.9074, 0.1278, 0.8506, 0.1811, 0.7945, 0.18, 0.7951, 0.1241, 0.8516, 0.1255, 0.7945, 0.18, 0.7383, 0.1796, 0.7384, 0.1235, 0.7951, 0.1241, 0.7383, 0.1796, 0.682, 0.1798, 0.6817, 0.1238, 0.7384, 0.1235, 0.682, 0.1798, 0.626, 0.1805, 0.6252, 0.125, 0.6817, 0.1238, 0.626, 0.1805, 0.5703, 0.1817, 0.5694, 0.1271, 0.6252, 0.125, 0.9619, 0.1829, 0.9616, 0.8092, 0.9064, 0.8094, 0.9064, 0.1827, 0.8506, 0.1811, 0.8507, 0.8109, 0.7947, 0.812, 0.7945, 0.18, 0.5703, 0.1817, 0.5703, 0.8104, 0.5148, 0.81, 0.5152, 0.1821, 0.07873, 0.8581, 0.3865, 0.8581, 0.3865, 0.9777, 0.07873, 0.9777, 0.9064, 0.8094, 0.8507, 0.8109, 0.8506, 0.1811, 0.9064, 0.1827, 0.7947, 0.812, 0.7385, 0.8125, 0.7383, 0.1796, 0.7945, 0.18, 0.6823, 0.8124, 0.6261, 0.8116, 0.626, 0.1805, 0.682, 0.1798, 0.0303, 0.9777, 0.01115, 0.9777, 0.01115, 0.8581, 0.0303, 0.8581, 0.0303, 0.8581, 0.01115, 0.8581, 0.01115, 0.7385, 0.0303, 0.7385, 0.0303, 0.7385, 0.01115, 0.7385, 0.01115, 0.6189, 0.0303, 0.6189, 0.0303, 0.6189, 0.01115, 0.6189, 0.01115, 0.4994, 0.0303, 0.4994, 0.0303, 0.4994, 0.01115, 0.4994, 0.01115, 0.3798, 0.0303, 0.3798, 0.0303, 0.3798, 0.01115, 0.3798, 0.01115, 0.2602, 0.0303, 0.2602, 0.0303, 0.2602, 0.01115, 0.2602, 0.01115, 0.1406, 0.0303, 0.1406, 0.3865, 0.02103, 0.4057, 0.02103, 0.4057, 0.1406, 0.3865, 0.1406, 0.3865, 0.1406, 0.4057, 0.1406, 0.4057, 0.2602, 0.3865, 0.2602, 0.3865, 0.2602, 0.4057, 0.2602, 0.4057, 0.3798, 0.3865, 0.3798, 0.3865, 0.3798, 0.4057, 0.3798, 0.4057, 0.4994, 0.3865, 0.4994, 0.3865, 0.4994, 0.4057, 0.4994, 0.4057, 0.6189, 0.3865, 0.6189, 0.3865, 0.6189, 0.4057, 0.6189, 0.4057, 0.7385, 0.3865, 0.7385, 0.3865, 0.7385, 0.4057, 0.7385, 0.4057, 0.8581, 0.3865, 0.8581, 0.7383, 0.1796, 0.7385, 0.8125, 0.6823, 0.8124, 0.682, 0.1798])
me_plane.materials.append(mat_main)
me_plane.materials.append(mat_alt1)
me_plane.use_remesh_preserve_volume = False
me_plane.use_remesh_preserve_attributes = False
me_plane.use_mirror_vertex_groups = False
me_plane.update()
me_cube_001 = bpy.data.meshes.new('Cube.001')
me_cube_001.from_pydata([(0.0, -100.0, -3.919), (0.0, 100.0, -3.919), (200.0, 100.0, -3.919), (200.0, -100.0, -3.919), (0.0, -100.0, 3.919), (0.0, 100.0, 3.919), (200.0, 100.0, 3.919), (200.0, -100.0, 3.919), (25.0, 100.0, 3.919), (50.0, 100.0, 3.919), (75.0, 100.0, 3.919), (100.0, 100.0, 3.919), (125.0, 100.0, 3.919), (150.0, 100.0, 3.919), (175.0, 100.0, 3.919), (175.0, 100.0, -3.919), (150.0, 100.0, -3.919), (125.0, 100.0, -3.919), (100.0, 100.0, -3.919), (75.0, 100.0, -3.919), (50.0, 100.0, -3.919), (25.0, 100.0, -3.919), (175.0, -100.0, 3.919), (150.0, -100.0, 3.919), (125.0, -100.0, 3.919), (100.0, -100.0, 3.919), (75.0, -100.0, 3.919), (50.0, -100.0, 3.919), (25.0, -100.0, 3.919), (25.0, -100.0, -3.919), (50.0, -100.0, -3.919), (75.0, -100.0, -3.919), (100.0, -100.0, -3.919), (125.0, -100.0, -3.919), (150.0, -100.0, -3.919), (175.0, -100.0, -3.919), (0.0, -75.0, 3.919), (0.0, -50.0, 3.919), (0.0, -25.0, 3.919), (0.0, 0.0, 3.919), (0.0, 25.0, 3.919), (0.0, 50.0, 3.919), (0.0, 75.0, 3.919), (0.0, 75.0, -3.919), (0.0, 50.0, -3.919), (0.0, 25.0, -3.919), (0.0, 0.0, -3.919), (0.0, -25.0, -3.919), (0.0, -50.0, -3.919), (0.0, -75.0, -3.919), (200.0, 75.0, 3.919), (200.0, 50.0, 3.919), (200.0, 25.0, 3.919), (200.0, 0.0, 3.919), (200.0, -25.0, 3.919), (200.0, -50.0, 3.919), (200.0, -75.0, 3.919), (200.0, -75.0, -3.919), (200.0, -50.0, -3.919), (200.0, -25.0, -3.919), (200.0, 0.0, -3.919), (200.0, 25.0, -3.919), (200.0, 50.0, -3.919), (200.0, 75.0, -3.919), (25.0, 75.0, -3.919), (25.0, 50.0, -3.919), (25.0, 25.0, -3.919), (25.0, 0.0, -3.919), (25.0, -25.0, -3.919), (25.0, -50.0, -3.919), (25.0, -75.0, -3.919), (50.0, 75.0, -3.919), (50.0, 50.0, -3.919), (50.0, 25.0, -3.919), (50.0, 0.0, -3.919), (50.0, -25.0, -3.919), (50.0, -50.0, -3.919), (50.0, -75.0, -3.919), (75.0, 75.0, -3.919), (75.0, 50.0, -3.919), (75.0, 25.0, -3.919), (75.0, 0.0, -3.919), (75.0, -25.0, -3.919), (75.0, -50.0, -3.919), (75.0, -75.0, -3.919), (100.0, 75.0, -3.919), (100.0, 50.0, -3.919), (100.0, 25.0, -3.919), (100.0, 0.0, -3.919), (100.0, -25.0, -3.919), (100.0, -50.0, -3.919), (100.0, -75.0, -3.919), (125.0, 75.0, -3.919), (125.0, 50.0, -3.919), (125.0, 25.0, -3.919), (125.0, 0.0, -3.919), (125.0, -25.0, -3.919), (125.0, -50.0, -3.919), (125.0, -75.0, -3.919), (150.0, 75.0, -3.919), (150.0, 50.0, -3.919), (150.0, 25.0, -3.919), (150.0, 0.0, -3.919), (150.0, -25.0, -3.919), (150.0, -50.0, -3.919), (150.0, -75.0, -3.919), (175.0, 75.0, -3.919), (175.0, 50.0, -3.919), (175.0, 25.0, -3.919), (175.0, 0.0, -3.919), (175.0, -25.0, -3.919), (175.0, -50.0, -3.919), (175.0, -75.0, -3.919), (175.0, 75.0, 3.919), (175.0, 50.0, 3.919), (175.0, 25.0, 3.919), (175.0, 0.0, 3.919), (175.0, -25.0, 3.919), (175.0, -50.0, 3.919), (175.0, -75.0, 3.919), (150.0, 75.0, 3.919), (150.0, 50.0, 3.919), (150.0, 25.0, 3.919), (150.0, 0.0, 3.919), (150.0, -25.0, 3.919), (150.0, -50.0, 3.919), (150.0, -75.0, 3.919), (125.0, 75.0, 3.919), (125.0, 50.0, 3.919), (125.0, 25.0, 3.919), (125.0, 0.0, 3.919), (125.0, -25.0, 3.919), (125.0, -50.0, 3.919), (125.0, -75.0, 3.919), (100.0, 75.0, 3.919), (100.0, 50.0, 3.919), (100.0, 25.0, 3.919), (100.0, 0.0, 3.919), (100.0, -25.0, 3.919), (100.0, -50.0, 3.919), (100.0, -75.0, 3.919), (75.0, 75.0, 3.919), (75.0, 50.0, 3.919), (75.0, 25.0, 3.919), (75.0, 0.0, 3.919), (75.0, -25.0, 3.919), (75.0, -50.0, 3.919), (75.0, -75.0, 3.919), (50.0, 75.0, 3.919), (50.0, 50.0, 3.919), (50.0, 25.0, 3.919), (50.0, 0.0, 3.919), (50.0, -25.0, 3.919), (50.0, -50.0, 3.919), (50.0, -75.0, 3.919), (25.0, 75.0, 3.919), (25.0, 50.0, 3.919), (25.0, 25.0, 3.919), (25.0, 0.0, 3.919), (25.0, -25.0, 3.919), (25.0, -50.0, 3.919), (25.0, -75.0, 3.919)], [], [(42, 5, 1, 43), (14, 6, 2, 15), (56, 7, 3, 57), (28, 4, 0, 29), (106, 15, 2, 63), (155, 8, 5, 42), (5, 8, 21, 1), (8, 9, 20, 21), (9, 10, 19, 20), (10, 11, 18, 19), (11, 12, 17, 18), (12, 13, 16, 17), (13, 14, 15, 16), (7, 22, 35, 3), (22, 23, 34, 35), (23, 24, 33, 34), (24, 25, 32, 33), (25, 26, 31, 32), (26, 27, 30, 31), (27, 28, 29, 30), (43, 1, 21, 64), (64, 21, 20, 71), (71, 20, 19, 78), (78, 19, 18, 85), (85, 18, 17, 92), (92, 17, 16, 99), (99, 16, 15, 106), (50, 6, 14, 113), (113, 14, 13, 120), (120, 13, 12, 127), (127, 12, 11, 134), (134, 11, 10, 141), (141, 10, 9, 148), (148, 9, 8, 155), (4, 36, 49, 0), (36, 37, 48, 49), (37, 38, 47, 48), (38, 39, 46, 47), (39, 40, 45, 46), (40, 41, 44, 45), (41, 42, 43, 44), (6, 50, 63, 2), (50, 51, 62, 63), (51, 52, 61, 62), (52, 53, 60, 61), (53, 54, 59, 60), (54, 55, 58, 59), (55, 56, 57, 58), (35, 112, 57, 3), (112, 111, 58, 57), (111, 110, 59, 58), (110, 109, 60, 59), (109, 108, 61, 60), (108, 107, 62, 61), (107, 106, 63, 62), (28, 161, 36, 4), (161, 160, 37, 36), (160, 159, 38, 37), (159, 158, 39, 38), (158, 157, 40, 39), (157, 156, 41, 40), (156, 155, 42, 41), (0, 49, 70, 29), (49, 48, 69, 70), (48, 47, 68, 69), (47, 46, 67, 68), (46, 45, 66, 67), (45, 44, 65, 66), (44, 43, 64, 65), (29, 70, 77, 30), (70, 69, 76, 77), (69, 68, 75, 76), (68, 67, 74, 75), (67, 66, 73, 74), (66, 65, 72, 73), (65, 64, 71, 72), (30, 77, 84, 31), (77, 76, 83, 84), (76, 75, 82, 83), (75, 74, 81, 82), (74, 73, 80, 81), (73, 72, 79, 80), (72, 71, 78, 79), (31, 84, 91, 32), (84, 83, 90, 91), (83, 82, 89, 90), (82, 81, 88, 89), (81, 80, 87, 88), (80, 79, 86, 87), (79, 78, 85, 86), (32, 91, 98, 33), (91, 90, 97, 98), (90, 89, 96, 97), (89, 88, 95, 96), (88, 87, 94, 95), (87, 86, 93, 94), (86, 85, 92, 93), (33, 98, 105, 34), (98, 97, 104, 105), (97, 96, 103, 104), (96, 95, 102, 103), (95, 94, 101, 102), (94, 93, 100, 101), (93, 92, 99, 100), (34, 105, 112, 35), (105, 104, 111, 112), (104, 103, 110, 111), (103, 102, 109, 110), (102, 101, 108, 109), (101, 100, 107, 108), (100, 99, 106, 107), (7, 56, 119, 22), (56, 55, 118, 119), (55, 54, 117, 118), (54, 53, 116, 117), (53, 52, 115, 116), (52, 51, 114, 115), (51, 50, 113, 114), (22, 119, 126, 23), (119, 118, 125, 126), (118, 117, 124, 125), (117, 116, 123, 124), (116, 115, 122, 123), (115, 114, 121, 122), (114, 113, 120, 121), (23, 126, 133, 24), (126, 125, 132, 133), (125, 124, 131, 132), (124, 123, 130, 131), (123, 122, 129, 130), (122, 121, 128, 129), (121, 120, 127, 128), (24, 133, 140, 25), (133, 132, 139, 140), (132, 131, 138, 139), (131, 130, 137, 138), (130, 129, 136, 137), (129, 128, 135, 136), (128, 127, 134, 135), (25, 140, 147, 26), (140, 139, 146, 147), (139, 138, 145, 146), (138, 137, 144, 145), (137, 136, 143, 144), (136, 135, 142, 143), (135, 134, 141, 142), (26, 147, 154, 27), (147, 146, 153, 154), (146, 145, 152, 153), (145, 144, 151, 152), (144, 143, 150, 151), (143, 142, 149, 150), (142, 141, 148, 149), (27, 154, 161, 28), (154, 153, 160, 161), (153, 152, 159, 160), (152, 151, 158, 159), (151, 150, 157, 158), (150, 149, 156, 157), (149, 148, 155, 156)])
_uv = me_cube_001.uv_layers.new(name='UVMap')
_uv.uv.foreach_set('vector', [-0.5952, 0.9961, -0.2246, 0.9961, -0.2246, 0.8799, -0.5952, 0.8799, 0.4528, 0.9961, 0.8234, 0.9961, 0.8234, 0.8799, 0.4528, 0.8799, 0.1461, 0.9961, -0.2246, 0.9961, -0.2246, 0.8799, 0.1461, 0.8799, 1.194, 0.9961, 0.8234, 0.9961, 0.8234, 0.8799, 1.194, 0.8799, 0.875, 0.875, 0.875, 1.0, 1.0, 1.0, 1.0, 0.875, 0.125, 0.875, 0.125, 1.0, 0.0, 1.0, 0.0, 0.875, 0.8234, 0.9961, 1.194, 0.9961, 1.194, 0.8799, 0.8234, 0.8799, 1.194, 0.9961, 1.565, 0.9961, 1.565, 0.8799, 1.194, 0.8799, 1.565, 0.9961, 1.935, 0.9961, 1.935, 0.8799, 1.565, 0.8799, 1.935, 0.9961, 2.306, 0.9961, 2.306, 0.8799, 1.935, 0.8799, -0.6591, 0.9961, -0.2885, 0.9961, -0.2885, 0.8799, -0.6591, 0.8799, -0.2885, 0.9961, 0.08213, 0.9961, 0.08213, 0.8799, -0.2885, 0.8799, 0.08213, 0.9961, 0.4528, 0.9961, 0.4528, 0.8799, 0.08213, 0.8799, 0.8234, 0.9961, 0.4528, 0.9961, 0.4528, 0.8799, 0.8234, 0.8799, 0.4528, 0.9961, 0.08213, 0.9961, 0.08213, 0.8799, 0.4528, 0.8799, 0.08213, 0.9961, -0.2885, 0.9961, -0.2885, 0.8799, 0.08213, 0.8799, -0.2885, 0.9961, -0.6591, 0.9961, -0.6591, 0.8799, -0.2885, 0.8799, -0.6591, 0.9961, -1.03, 0.9961, -1.03, 0.8799, -0.6591, 0.8799, 1.935, 0.9961, 1.565, 0.9961, 1.565, 0.8799, 1.935, 0.8799, 1.565, 0.9961, 1.194, 0.9961, 1.194, 0.8799, 1.565, 0.8799, 0.0, 0.875, 0.0, 1.0, 0.125, 1.0, 0.125, 0.875, 0.125, 0.875, 0.125, 1.0, 0.25, 1.0, 0.25, 0.875, 0.25, 0.875, 0.25, 1.0, 0.375, 1.0, 0.375, 0.875, 0.375, 0.875, 0.375, 1.0, 0.5, 1.0, 0.5, 0.875, 0.5, 0.875, 0.5, 1.0, 0.625, 1.0, 0.625, 0.875, 0.625, 0.875, 0.625, 1.0, 0.75, 1.0, 0.75, 0.875, 0.75, 0.875, 0.75, 1.0, 0.875, 1.0, 0.875, 0.875, 1.0, 0.875, 1.0, 1.0, 0.875, 1.0, 0.875, 0.875, 0.875, 0.875, 0.875, 1.0, 0.75, 1.0, 0.75, 0.875, 0.75, 0.875, 0.75, 1.0, 0.625, 1.0, 0.625, 0.875, 0.625, 0.875, 0.625, 1.0, 0.5, 1.0, 0.5, 0.875, 0.5, 0.875, 0.5, 1.0, 0.375, 1.0, 0.375, 0.875, 0.375, 0.875, 0.375, 1.0, 0.25, 1.0, 0.25, 0.875, 0.25, 0.875, 0.25, 1.0, 0.125, 1.0, 0.125, 0.875, -0.2246, 0.9961, 0.1461, 0.9961, 0.1461, 0.8799, -0.2246, 0.8799, 0.1461, 0.9961, 0.5167, 0.9961, 0.5167, 0.8799, 0.1461, 0.8799, 0.5167, 0.9961, 0.8873, 0.9961, 0.8873, 0.8799, 0.5167, 0.8799, 0.8873, 0.9961, 1.258, 0.9961, 1.258, 0.8799, 0.8873, 0.8799, 1.258, 0.9961, 1.629, 0.9961, 1.629, 0.8799, 1.258, 0.8799, 1.629, 0.9961, 1.999, 0.9961, 1.999, 0.8799, 1.629, 0.8799, 1.999, 0.9961, 2.37, 0.9961, 2.37, 0.8799, 1.999, 0.8799, -0.2246, 0.9961, -0.5952, 0.9961, -0.5952, 0.8799, -0.2246, 0.8799, -0.5952, 0.9961, -0.9659, 0.9961, -0.9659, 0.8799, -0.5952, 0.8799, 1.999, 0.9961, 1.629, 0.9961, 1.629, 0.8799, 1.999, 0.8799, 1.629, 0.9961, 1.258, 0.9961, 1.258, 0.8799, 1.629, 0.8799, 1.258, 0.9961, 0.8873, 0.9961, 0.8873, 0.8799, 1.258, 0.8799, 0.8873, 0.9961, 0.5167, 0.9961, 0.5167, 0.8799, 0.8873, 0.8799, 0.5167, 0.9961, 0.1461, 0.9961, 0.1461, 0.8799, 0.5167, 0.8799, 0.875, 0.0, 0.875, 0.125, 1.0, 0.125, 1.0, 0.0, 0.875, 0.125, 0.875, 0.25, 1.0, 0.25, 1.0, 0.125, 0.875, 0.25, 0.875, 0.375, 1.0, 0.375, 1.0, 0.25, 0.875, 0.375, 0.875, 0.5, 1.0, 0.5, 1.0, 0.375, 0.875, 0.5, 0.875, 0.625, 1.0, 0.625, 1.0, 0.5, 0.875, 0.625, 0.875, 0.75, 1.0, 0.75, 1.0, 0.625, 0.875, 0.75, 0.875, 0.875, 1.0, 0.875, 1.0, 0.75, 0.125, 0.0, 0.125, 0.125, 0.0, 0.125, 0.0, 0.0, 0.125, 0.125, 0.125, 0.25, 0.0, 0.25, 0.0, 0.125, 0.125, 0.25, 0.125, 0.375, 0.0, 0.375, 0.0, 0.25, 0.125, 0.375, 0.125, 0.5, 0.0, 0.5, 0.0, 0.375, 0.125, 0.5, 0.125, 0.625, 0.0, 0.625, 0.0, 0.5, 0.125, 0.625, 0.125, 0.75, 0.0, 0.75, 0.0, 0.625, 0.125, 0.75, 0.125, 0.875, 0.0, 0.875, 0.0, 0.75, 0.0, 0.0, 0.0, 0.125, 0.125, 0.125, 0.125, 0.0, 0.0, 0.125, 0.0, 0.25, 0.125, 0.25, 0.125, 0.125, 0.0, 0.25, 0.0, 0.375, 0.125, 0.375, 0.125, 0.25, 0.0, 0.375, 0.0, 0.5, 0.125, 0.5, 0.125, 0.375, 0.0, 0.5, 0.0, 0.625, 0.125, 0.625, 0.125, 0.5, 0.0, 0.625, 0.0, 0.75, 0.125, 0.75, 0.125, 0.625, 0.0, 0.75, 0.0, 0.875, 0.125, 0.875, 0.125, 0.75, 0.125, 0.0, 0.125, 0.125, 0.25, 0.125, 0.25, 0.0, 0.125, 0.125, 0.125, 0.25, 0.25, 0.25, 0.25, 0.125, 0.125, 0.25, 0.125, 0.375, 0.25, 0.375, 0.25, 0.25, 0.125, 0.375, 0.125, 0.5, 0.25, 0.5, 0.25, 0.375, 0.125, 0.5, 0.125, 0.625, 0.25, 0.625, 0.25, 0.5, 0.125, 0.625, 0.125, 0.75, 0.25, 0.75, 0.25, 0.625, 0.125, 0.75, 0.125, 0.875, 0.25, 0.875, 0.25, 0.75, 0.25, 0.0, 0.25, 0.125, 0.375, 0.125, 0.375, 0.0, 0.25, 0.125, 0.25, 0.25, 0.375, 0.25, 0.375, 0.125, 0.25, 0.25, 0.25, 0.375, 0.375, 0.375, 0.375, 0.25, 0.25, 0.375, 0.25, 0.5, 0.375, 0.5, 0.375, 0.375, 0.25, 0.5, 0.25, 0.625, 0.375, 0.625, 0.375, 0.5, 0.25, 0.625, 0.25, 0.75, 0.375, 0.75, 0.375, 0.625, 0.25, 0.75, 0.25, 0.875, 0.375, 0.875, 0.375, 0.75, 0.375, 0.0, 0.375, 0.125, 0.5, 0.125, 0.5, 0.0, 0.375, 0.125, 0.375, 0.25, 0.5, 0.25, 0.5, 0.125, 0.375, 0.25, 0.375, 0.375, 0.5, 0.375, 0.5, 0.25, 0.375, 0.375, 0.375, 0.5, 0.5, 0.5, 0.5, 0.375, 0.375, 0.5, 0.375, 0.625, 0.5, 0.625, 0.5, 0.5, 0.375, 0.625, 0.375, 0.75, 0.5, 0.75, 0.5, 0.625, 0.375, 0.75, 0.375, 0.875, 0.5, 0.875, 0.5, 0.75, 0.5, 0.0, 0.5, 0.125, 0.625, 0.125, 0.625, 0.0, 0.5, 0.125, 0.5, 0.25, 0.625, 0.25, 0.625, 0.125, 0.5, 0.25, 0.5, 0.375, 0.625, 0.375, 0.625, 0.25, 0.5, 0.375, 0.5, 0.5, 0.625, 0.5, 0.625, 0.375, 0.5, 0.5, 0.5, 0.625, 0.625, 0.625, 0.625, 0.5, 0.5, 0.625, 0.5, 0.75, 0.625, 0.75, 0.625, 0.625, 0.5, 0.75, 0.5, 0.875, 0.625, 0.875, 0.625, 0.75, 0.625, 0.0, 0.625, 0.125, 0.75, 0.125, 0.75, 0.0, 0.625, 0.125, 0.625, 0.25, 0.75, 0.25, 0.75, 0.125, 0.625, 0.25, 0.625, 0.375, 0.75, 0.375, 0.75, 0.25, 0.625, 0.375, 0.625, 0.5, 0.75, 0.5, 0.75, 0.375, 0.625, 0.5, 0.625, 0.625, 0.75, 0.625, 0.75, 0.5, 0.625, 0.625, 0.625, 0.75, 0.75, 0.75, 0.75, 0.625, 0.625, 0.75, 0.625, 0.875, 0.75, 0.875, 0.75, 0.75, 0.75, 0.0, 0.75, 0.125, 0.875, 0.125, 0.875, 0.0, 0.75, 0.125, 0.75, 0.25, 0.875, 0.25, 0.875, 0.125, 0.75, 0.25, 0.75, 0.375, 0.875, 0.375, 0.875, 0.25, 0.75, 0.375, 0.75, 0.5, 0.875, 0.5, 0.875, 0.375, 0.75, 0.5, 0.75, 0.625, 0.875, 0.625, 0.875, 0.5, 0.75, 0.625, 0.75, 0.75, 0.875, 0.75, 0.875, 0.625, 0.75, 0.75, 0.75, 0.875, 0.875, 0.875, 0.875, 0.75, 1.0, 0.0, 1.0, 0.125, 0.875, 0.125, 0.875, 0.0, 1.0, 0.125, 1.0, 0.25, 0.875, 0.25, 0.875, 0.125, 1.0, 0.25, 1.0, 0.375, 0.875, 0.375, 0.875, 0.25, 1.0, 0.375, 1.0, 0.5, 0.875, 0.5, 0.875, 0.375, 1.0, 0.5, 1.0, 0.625, 0.875, 0.625, 0.875, 0.5, 1.0, 0.625, 1.0, 0.75, 0.875, 0.75, 0.875, 0.625, 1.0, 0.75, 1.0, 0.875, 0.875, 0.875, 0.875, 0.75, 0.875, 0.0, 0.875, 0.125, 0.75, 0.125, 0.75, 0.0, 0.875, 0.125, 0.875, 0.25, 0.75, 0.25, 0.75, 0.125, 0.875, 0.25, 0.875, 0.375, 0.75, 0.375, 0.75, 0.25, 0.875, 0.375, 0.875, 0.5, 0.75, 0.5, 0.75, 0.375, 0.875, 0.5, 0.875, 0.625, 0.75, 0.625, 0.75, 0.5, 0.875, 0.625, 0.875, 0.75, 0.75, 0.75, 0.75, 0.625, 0.875, 0.75, 0.875, 0.875, 0.75, 0.875, 0.75, 0.75, 0.75, 0.0, 0.75, 0.125, 0.625, 0.125, 0.625, 0.0, 0.75, 0.125, 0.75, 0.25, 0.625, 0.25, 0.625, 0.125, 0.75, 0.25, 0.75, 0.375, 0.625, 0.375, 0.625, 0.25, 0.75, 0.375, 0.75, 0.5, 0.625, 0.5, 0.625, 0.375, 0.75, 0.5, 0.75, 0.625, 0.625, 0.625, 0.625, 0.5, 0.75, 0.625, 0.75, 0.75, 0.625, 0.75, 0.625, 0.625, 0.75, 0.75, 0.75, 0.875, 0.625, 0.875, 0.625, 0.75, 0.625, 0.0, 0.625, 0.125, 0.5, 0.125, 0.5, 0.0, 0.625, 0.125, 0.625, 0.25, 0.5, 0.25, 0.5, 0.125, 0.625, 0.25, 0.625, 0.375, 0.5, 0.375, 0.5, 0.25, 0.625, 0.375, 0.625, 0.5, 0.5, 0.5, 0.5, 0.375, 0.625, 0.5, 0.625, 0.625, 0.5, 0.625, 0.5, 0.5, 0.625, 0.625, 0.625, 0.75, 0.5, 0.75, 0.5, 0.625, 0.625, 0.75, 0.625, 0.875, 0.5, 0.875, 0.5, 0.75, 0.5, 0.0, 0.5, 0.125, 0.375, 0.125, 0.375, 0.0, 0.5, 0.125, 0.5, 0.25, 0.375, 0.25, 0.375, 0.125, 0.5, 0.25, 0.5, 0.375, 0.375, 0.375, 0.375, 0.25, 0.5, 0.375, 0.5, 0.5, 0.375, 0.5, 0.375, 0.375, 0.5, 0.5, 0.5, 0.625, 0.375, 0.625, 0.375, 0.5, 0.5, 0.625, 0.5, 0.75, 0.375, 0.75, 0.375, 0.625, 0.5, 0.75, 0.5, 0.875, 0.375, 0.875, 0.375, 0.75, 0.375, 0.0, 0.375, 0.125, 0.25, 0.125, 0.25, 0.0, 0.375, 0.125, 0.375, 0.25, 0.25, 0.25, 0.25, 0.125, 0.375, 0.25, 0.375, 0.375, 0.25, 0.375, 0.25, 0.25, 0.375, 0.375, 0.375, 0.5, 0.25, 0.5, 0.25, 0.375, 0.375, 0.5, 0.375, 0.625, 0.25, 0.625, 0.25, 0.5, 0.375, 0.625, 0.375, 0.75, 0.25, 0.75, 0.25, 0.625, 0.375, 0.75, 0.375, 0.875, 0.25, 0.875, 0.25, 0.75, 0.25, 0.0, 0.25, 0.125, 0.125, 0.125, 0.125, 0.0, 0.25, 0.125, 0.25, 0.25, 0.125, 0.25, 0.125, 0.125, 0.25, 0.25, 0.25, 0.375, 0.125, 0.375, 0.125, 0.25, 0.25, 0.375, 0.25, 0.5, 0.125, 0.5, 0.125, 0.375, 0.25, 0.5, 0.25, 0.625, 0.125, 0.625, 0.125, 0.5, 0.25, 0.625, 0.25, 0.75, 0.125, 0.75, 0.125, 0.625, 0.25, 0.75, 0.25, 0.875, 0.125, 0.875, 0.125, 0.75])
_uv.active_render = True
_uv = me_cube_001.uv_layers.new(name='LightmapUV')
_uv.uv.foreach_set('vector', [0.05539, 0.8741, 0.06928, 0.9374, 0.05388, 0.9568, 0.02749, 0.8793, 0.6283, 0.9448, 0.6854, 0.9278, 0.7024, 0.9417, 0.6343, 0.9707, 0.7057, 0.3733, 0.6918, 0.3099, 0.7072, 0.2905, 0.7336, 0.3681, 0.1323, 0.3025, 0.07523, 0.3195, 0.05812, 0.3056, 0.1263, 0.2766, 0.9556, 0.2402, 0.9556, 0.2726, 0.988, 0.2726, 0.988, 0.2402, 0.134, 0.8706, 0.1349, 0.9489, 0.06928, 0.9374, 0.05539, 0.8741, 0.06928, 0.9374, 0.1349, 0.9489, 0.1318, 0.9732, 0.05388, 0.9568, 0.1349, 0.9489, 0.2129, 0.9521, 0.2119, 0.9775, 0.1318, 0.9732, 0.2129, 0.9521, 0.2952, 0.9541, 0.2947, 0.9802, 0.2119, 0.9775, 0.2952, 0.9541, 0.379, 0.9552, 0.3788, 0.9816, 0.2947, 0.9802, 0.379, 0.9552, 0.4632, 0.9551, 0.4636, 0.9816, 0.3788, 0.9816, 0.4632, 0.9551, 0.5473, 0.9527, 0.5489, 0.9792, 0.4636, 0.9816, 0.5473, 0.9527, 0.6283, 0.9448, 0.6343, 0.9707, 0.5489, 0.9792, 0.6918, 0.3099, 0.6261, 0.2984, 0.6292, 0.274, 0.7072, 0.2905, 0.6261, 0.2984, 0.548, 0.2951, 0.549, 0.2697, 0.6292, 0.274, 0.548, 0.2951, 0.4656, 0.2931, 0.4662, 0.267, 0.549, 0.2697, 0.4656, 0.2931, 0.3819, 0.292, 0.3821, 0.2655, 0.4662, 0.267, 0.3819, 0.292, 0.2975, 0.2921, 0.2971, 0.2655, 0.3821, 0.2655, 0.2975, 0.2921, 0.2134, 0.2945, 0.2118, 0.268, 0.2971, 0.2655, 0.2134, 0.2945, 0.1323, 0.3025, 0.1263, 0.2766, 0.2118, 0.268, 0.7293, 0.2402, 0.7293, 0.2726, 0.7616, 0.2726, 0.7616, 0.2402, 0.7616, 0.2402, 0.7616, 0.2726, 0.7939, 0.2726, 0.7939, 0.2402, 0.7939, 0.2402, 0.7939, 0.2726, 0.8263, 0.2726, 0.8263, 0.2402, 0.8263, 0.2402, 0.8263, 0.2726, 0.8586, 0.2726, 0.8586, 0.2402, 0.8586, 0.2402, 0.8586, 0.2726, 0.891, 0.2726, 0.891, 0.2402, 0.891, 0.2402, 0.891, 0.2726, 0.9233, 0.2726, 0.9233, 0.2402, 0.9233, 0.2402, 0.9233, 0.2726, 0.9556, 0.2726, 0.9556, 0.2402, 0.7005, 0.8694, 0.6854, 0.9278, 0.6283, 0.9448, 0.6234, 0.8674, 0.6234, 0.8674, 0.6283, 0.9448, 0.5473, 0.9527, 0.5441, 0.87, 0.5441, 0.87, 0.5473, 0.9527, 0.4632, 0.9551, 0.4621, 0.8714, 0.4621, 0.8714, 0.4632, 0.9551, 0.379, 0.9552, 0.3793, 0.8717, 0.3793, 0.8717, 0.379, 0.9552, 0.2952, 0.9541, 0.2964, 0.8712, 0.2964, 0.8712, 0.2952, 0.9541, 0.2129, 0.9521, 0.2144, 0.8705, 0.2144, 0.8705, 0.2129, 0.9521, 0.1349, 0.9489, 0.134, 0.8706, 0.07523, 0.3195, 0.06007, 0.378, 0.038, 0.3739, 0.05812, 0.3056, 0.06007, 0.378, 0.05486, 0.4538, 0.02986, 0.452, 0.038, 0.3739, 0.05486, 0.4538, 0.05093, 0.5357, 0.02485, 0.5345, 0.02986, 0.452, 0.05093, 0.5357, 0.0482, 0.6196, 0.02166, 0.6189, 0.02485, 0.5345, 0.0482, 0.6196, 0.04689, 0.7045, 0.02003, 0.7043, 0.02166, 0.6189, 0.04689, 0.7045, 0.04784, 0.7898, 0.02059, 0.7908, 0.02003, 0.7043, 0.04784, 0.7898, 0.05539, 0.8741, 0.02749, 0.8793, 0.02059, 0.7908, 0.6854, 0.9278, 0.7005, 0.8694, 0.7226, 0.8734, 0.7024, 0.9417, 0.7005, 0.8694, 0.7058, 0.7936, 0.7308, 0.7955, 0.7226, 0.8734, 0.7058, 0.7936, 0.7098, 0.7118, 0.7359, 0.713, 0.7308, 0.7955, 0.7098, 0.7118, 0.7126, 0.6279, 0.7392, 0.6286, 0.7359, 0.713, 0.7126, 0.6279, 0.714, 0.543, 0.7409, 0.5432, 0.7392, 0.6286, 0.714, 0.543, 0.7131, 0.4577, 0.7404, 0.4566, 0.7409, 0.5432, 0.7131, 0.4577, 0.7057, 0.3733, 0.7336, 0.3681, 0.7404, 0.4566, 0.9556, 0.01387, 0.9556, 0.04621, 0.988, 0.04621, 0.988, 0.01387, 0.9556, 0.04621, 0.9556, 0.07855, 0.988, 0.07855, 0.988, 0.04621, 0.9556, 0.07855, 0.9556, 0.1109, 0.988, 0.1109, 0.988, 0.07855, 0.9556, 0.1109, 0.9556, 0.1432, 0.988, 0.1432, 0.988, 0.1109, 0.9556, 0.1432, 0.9556, 0.1756, 0.988, 0.1756, 0.988, 0.1432, 0.9556, 0.1756, 0.9556, 0.2079, 0.988, 0.2079, 0.988, 0.1756, 0.9556, 0.2079, 0.9556, 0.2402, 0.988, 0.2402, 0.988, 0.2079, 0.1323, 0.3025, 0.1372, 0.3799, 0.06007, 0.378, 0.07523, 0.3195, 0.1372, 0.3799, 0.136, 0.4579, 0.05486, 0.4538, 0.06007, 0.378, 0.136, 0.4579, 0.1338, 0.5387, 0.05093, 0.5357, 0.05486, 0.4538, 0.1338, 0.5387, 0.1322, 0.6214, 0.0482, 0.6196, 0.05093, 0.5357, 0.1322, 0.6214, 0.1315, 0.7049, 0.04689, 0.7045, 0.0482, 0.6196, 0.1315, 0.7049, 0.132, 0.7884, 0.04784, 0.7898, 0.04689, 0.7045, 0.132, 0.7884, 0.134, 0.8706, 0.05539, 0.8741, 0.04784, 0.7898, 0.7293, 0.01387, 0.7293, 0.04621, 0.7616, 0.04621, 0.7616, 0.01387, 0.7293, 0.04621, 0.7293, 0.07855, 0.7616, 0.07855, 0.7616, 0.04621, 0.7293, 0.07855, 0.7293, 0.1109, 0.7616, 0.1109, 0.7616, 0.07855, 0.7293, 0.1109, 0.7293, 0.1432, 0.7616, 0.1432, 0.7616, 0.1109, 0.7293, 0.1432, 0.7293, 0.1756, 0.7616, 0.1756, 0.7616, 0.1432, 0.7293, 0.1756, 0.7293, 0.2079, 0.7616, 0.2079, 0.7616, 0.1756, 0.7293, 0.2079, 0.7293, 0.2402, 0.7616, 0.2402, 0.7616, 0.2079, 0.7616, 0.01387, 0.7616, 0.04621, 0.7939, 0.04621, 0.7939, 0.01387, 0.7616, 0.04621, 0.7616, 0.07855, 0.7939, 0.07855, 0.7939, 0.04621, 0.7616, 0.07855, 0.7616, 0.1109, 0.7939, 0.1109, 0.7939, 0.07855, 0.7616, 0.1109, 0.7616, 0.1432, 0.7939, 0.1432, 0.7939, 0.1109, 0.7616, 0.1432, 0.7616, 0.1756, 0.7939, 0.1756, 0.7939, 0.1432, 0.7616, 0.1756, 0.7616, 0.2079, 0.7939, 0.2079, 0.7939, 0.1756, 0.7616, 0.2079, 0.7616, 0.2402, 0.7939, 0.2402, 0.7939, 0.2079, 0.7939, 0.01387, 0.7939, 0.04621, 0.8263, 0.04621, 0.8263, 0.01387, 0.7939, 0.04621, 0.7939, 0.07855, 0.8263, 0.07855, 0.8263, 0.04621, 0.7939, 0.07855, 0.7939, 0.1109, 0.8263, 0.1109, 0.8263, 0.07855, 0.7939, 0.1109, 0.7939, 0.1432, 0.8263, 0.1432, 0.8263, 0.1109, 0.7939, 0.1432, 0.7939, 0.1756, 0.8263, 0.1756, 0.8263, 0.1432, 0.7939, 0.1756, 0.7939, 0.2079, 0.8263, 0.2079, 0.8263, 0.1756, 0.7939, 0.2079, 0.7939, 0.2402, 0.8263, 0.2402, 0.8263, 0.2079, 0.8263, 0.01387, 0.8263, 0.04621, 0.8586, 0.04621, 0.8586, 0.01387, 0.8263, 0.04621, 0.8263, 0.07855, 0.8586, 0.07855, 0.8586, 0.04621, 0.8263, 0.07855, 0.8263, 0.1109, 0.8586, 0.1109, 0.8586, 0.07855, 0.8263, 0.1109, 0.8263, 0.1432, 0.8586, 0.1432, 0.8586, 0.1109, 0.8263, 0.1432, 0.8263, 0.1756, 0.8586, 0.1756, 0.8586, 0.1432, 0.8263, 0.1756, 0.8263, 0.2079, 0.8586, 0.2079, 0.8586, 0.1756, 0.8263, 0.2079, 0.8263, 0.2402, 0.8586, 0.2402, 0.8586, 0.2079, 0.8586, 0.01387, 0.8586, 0.04621, 0.891, 0.04621, 0.891, 0.01387, 0.8586, 0.04621, 0.8586, 0.07855, 0.891, 0.07855, 0.891, 0.04621, 0.8586, 0.07855, 0.8586, 0.1109, 0.891, 0.1109, 0.891, 0.07855, 0.8586, 0.1109, 0.8586, 0.1432, 0.891, 0.1432, 0.891, 0.1109, 0.8586, 0.1432, 0.8586, 0.1756, 0.891, 0.1756, 0.891, 0.1432, 0.8586, 0.1756, 0.8586, 0.2079, 0.891, 0.2079, 0.891, 0.1756, 0.8586, 0.2079, 0.8586, 0.2402, 0.891, 0.2402, 0.891, 0.2079, 0.891, 0.01387, 0.891, 0.04621, 0.9233, 0.04621, 0.9233, 0.01387, 0.891, 0.04621, 0.891, 0.07855, 0.9233, 0.07855, 0.9233, 0.04621, 0.891, 0.07855, 0.891, 0.1109, 0.9233, 0.1109, 0.9233, 0.07855, 0.891, 0.1109, 0.891, 0.1432, 0.9233, 0.1432, 0.9233, 0.1109, 0.891, 0.1432, 0.891, 0.1756, 0.9233, 0.1756, 0.9233, 0.1432, 0.891, 0.1756, 0.891, 0.2079, 0.9233, 0.2079, 0.9233, 0.1756, 0.891, 0.2079, 0.891, 0.2402, 0.9233, 0.2402, 0.9233, 0.2079, 0.9233, 0.01387, 0.9233, 0.04621, 0.9556, 0.04621, 0.9556, 0.01387, 0.9233, 0.04621, 0.9233, 0.07855, 0.9556, 0.07855, 0.9556, 0.04621, 0.9233, 0.07855, 0.9233, 0.1109, 0.9556, 0.1109, 0.9556, 0.07855, 0.9233, 0.1109, 0.9233, 0.1432, 0.9556, 0.1432, 0.9556, 0.1109, 0.9233, 0.1432, 0.9233, 0.1756, 0.9556, 0.1756, 0.9556, 0.1432, 0.9233, 0.1756, 0.9233, 0.2079, 0.9556, 0.2079, 0.9556, 0.1756, 0.9233, 0.2079, 0.9233, 0.2402, 0.9556, 0.2402, 0.9556, 0.2079, 0.6918, 0.3099, 0.7057, 0.3733, 0.627, 0.3767, 0.6261, 0.2984, 0.7057, 0.3733, 0.7131, 0.4577, 0.6289, 0.459, 0.627, 0.3767, 0.7131, 0.4577, 0.714, 0.543, 0.6294, 0.5425, 0.6289, 0.459, 0.714, 0.543, 0.7126, 0.6279, 0.6286, 0.626, 0.6294, 0.5425, 0.7126, 0.6279, 0.7098, 0.7118, 0.627, 0.7087, 0.6286, 0.626, 0.7098, 0.7118, 0.7058, 0.7936, 0.6247, 0.7895, 0.627, 0.7087, 0.7058, 0.7936, 0.7005, 0.8694, 0.6234, 0.8674, 0.6247, 0.7895, 0.6261, 0.2984, 0.627, 0.3767, 0.5466, 0.3767, 0.548, 0.2951, 0.627, 0.3767, 0.6289, 0.459, 0.5464, 0.4591, 0.5466, 0.3767, 0.6289, 0.459, 0.6294, 0.5425, 0.5462, 0.542, 0.5464, 0.4591, 0.6294, 0.5425, 0.6286, 0.626, 0.5456, 0.6249, 0.5462, 0.542, 0.6286, 0.626, 0.627, 0.7087, 0.5446, 0.7073, 0.5456, 0.6249, 0.627, 0.7087, 0.6247, 0.7895, 0.5437, 0.7889, 0.5446, 0.7073, 0.6247, 0.7895, 0.6234, 0.8674, 0.5441, 0.87, 0.5437, 0.7889, 0.548, 0.2951, 0.5466, 0.3767, 0.4645, 0.376, 0.4656, 0.2931, 0.5466, 0.3767, 0.5464, 0.4591, 0.4639, 0.4588, 0.4645, 0.376, 0.5464, 0.4591, 0.5462, 0.542, 0.4635, 0.5415, 0.4639, 0.4588, 0.5462, 0.542, 0.5456, 0.6249, 0.4629, 0.6242, 0.4635, 0.5415, 0.5456, 0.6249, 0.5446, 0.7073, 0.4623, 0.7066, 0.4629, 0.6242, 0.5446, 0.7073, 0.5437, 0.7889, 0.4619, 0.7889, 0.4623, 0.7066, 0.5437, 0.7889, 0.5441, 0.87, 0.4621, 0.8714, 0.4619, 0.7889, 0.4656, 0.2931, 0.4645, 0.376, 0.3816, 0.3756, 0.3819, 0.292, 0.4645, 0.376, 0.4639, 0.4588, 0.3813, 0.4584, 0.3816, 0.3756, 0.4639, 0.4588, 0.4635, 0.5415, 0.3809, 0.5411, 0.3813, 0.4584, 0.4635, 0.5415, 0.4629, 0.6242, 0.3804, 0.6237, 0.3809, 0.5411, 0.4629, 0.6242, 0.4623, 0.7066, 0.3799, 0.7062, 0.3804, 0.6237, 0.4623, 0.7066, 0.4619, 0.7889, 0.3795, 0.7888, 0.3799, 0.7062, 0.4619, 0.7889, 0.4621, 0.8714, 0.3793, 0.8717, 0.3795, 0.7888, 0.3819, 0.292, 0.3816, 0.3756, 0.2986, 0.3758, 0.2975, 0.2921, 0.3816, 0.3756, 0.3813, 0.4584, 0.2989, 0.4584, 0.2986, 0.3758, 0.3813, 0.4584, 0.3809, 0.5411, 0.2985, 0.5407, 0.2989, 0.4584, 0.3809, 0.5411, 0.3804, 0.6237, 0.2979, 0.6232, 0.2985, 0.5407, 0.3804, 0.6237, 0.3799, 0.7062, 0.2973, 0.7058, 0.2979, 0.6232, 0.3799, 0.7062, 0.3795, 0.7888, 0.2969, 0.7885, 0.2973, 0.7058, 0.3795, 0.7888, 0.3793, 0.8717, 0.2964, 0.8712, 0.2969, 0.7885, 0.2975, 0.2921, 0.2986, 0.3758, 0.2167, 0.3772, 0.2134, 0.2945, 0.2986, 0.3758, 0.2989, 0.4584, 0.217, 0.4584, 0.2167, 0.3772, 0.2989, 0.4584, 0.2985, 0.5407, 0.2162, 0.5401, 0.217, 0.4584, 0.2985, 0.5407, 0.2979, 0.6232, 0.2152, 0.6225, 0.2162, 0.5401, 0.2979, 0.6232, 0.2973, 0.7058, 0.2146, 0.7053, 0.2152, 0.6225, 0.2973, 0.7058, 0.2969, 0.7885, 0.2145, 0.7882, 0.2146, 0.7053, 0.2969, 0.7885, 0.2964, 0.8712, 0.2144, 0.8705, 0.2145, 0.7882, 0.2134, 0.2945, 0.2167, 0.3772, 0.1372, 0.3799, 0.1323, 0.3025, 0.2167, 0.3772, 0.217, 0.4584, 0.136, 0.4579, 0.1372, 0.3799, 0.217, 0.4584, 0.2162, 0.5401, 0.1338, 0.5387, 0.136, 0.4579, 0.2162, 0.5401, 0.2152, 0.6225, 0.1322, 0.6214, 0.1338, 0.5387, 0.2152, 0.6225, 0.2146, 0.7053, 0.1315, 0.7049, 0.1322, 0.6214, 0.2146, 0.7053, 0.2145, 0.7882, 0.132, 0.7884, 0.1315, 0.7049, 0.2145, 0.7882, 0.2144, 0.8705, 0.134, 0.8706, 0.132, 0.7884])
me_cube_001.materials.append(mat_main)
me_cube_001.use_remesh_preserve_volume = False
me_cube_001.use_remesh_preserve_attributes = False
me_cube_001.use_mirror_vertex_groups = False
me_cube_001.update()

# ---- objects
ob_road_tube = bpy.data.objects.new('Road_Tube', me_plane_003)
ob_road_track = bpy.data.objects.new('Road_Track', me_plane)
ob_road_plain = bpy.data.objects.new('Road_Plain', me_cube_001)

# ---- transforms, parenting, visibility, modifiers, constraints
ob_road_tube.location = (-88.1, -1270.0, 7.013)
ob_road_tube.lineart.crease_threshold = 0.0
_m = ob_road_tube.modifiers.new('EdgeSplit', 'EDGE_SPLIT')
_m.use_edge_angle = False
ob_road_track.location = (0.8556, -368.6, 7.013)
ob_road_track.lineart.crease_threshold = 0.0
ob_road_plain.location = (0.0, 305.6, 0.0)
ob_road_plain.lineart.crease_threshold = 0.0

# ---- collection membership
col_collection_1.objects.link(ob_road_tube)
col_collection_1.objects.link(ob_road_track)
col_collection_1.objects.link(ob_road_plain)

# ---- scene / render settings (as saved in the file)
scene.frame_start = 1; scene.frame_end = 250; scene.frame_set(1)
scene.render.engine = 'BLENDER_EEVEE_NEXT'
scene.render.resolution_percentage = 50
scene.render.dither_intensity = 0.0
scene.cycles.use_denoising = False
scene.cycles.samples = 10
scene.cycles.sampling_pattern = 'TABULATED_SOBOL'
scene.cycles.light_sampling_threshold = 0.0
scene.cycles.use_adaptive_sampling = False
scene.cycles.use_light_tree = False
scene.cycles.blur_glossy = 0.0
scene.cycles.volume_bounces = 1
scene.cycles.pixel_filter_type = 'GAUSSIAN'
scene.cycles.sample_clamp_indirect = 0.0
scene.view_settings.view_transform = 'Standard'
scene.unit_settings.scale_length = 0.01
bpy.context.view_layer.update()

# ---- added for rendering (the .blend has no active camera and no usable light): camera, sun
cam_auto = bpy.data.cameras.new('AutoCamera')
cam_auto.lens = 50.0
cam_auto.sensor_width = 36.0
cam_auto.clip_end = 33344.8
ob_auto_camera = bpy.data.objects.new('AutoCamera', cam_auto)
scene.collection.objects.link(ob_auto_camera)
ob_auto_camera.location = (2056.37, -2847.47, 1705.19)
ob_auto_camera.rotation_euler = (1.09748, -7.21219e-08, 0.694738)
scene.camera = ob_auto_camera
light_auto_sun = bpy.data.lights.new('AutoSun', 'SUN')
light_auto_sun.energy = 3.0
light_auto_sun.angle = 0.0523599
ob_auto_sun = bpy.data.objects.new('AutoSun', light_auto_sun)
scene.collection.objects.link(ob_auto_sun)
ob_auto_sun.rotation_euler = (0.872665, 0.174533, 0.523599)
bpy.context.view_layer.update()
